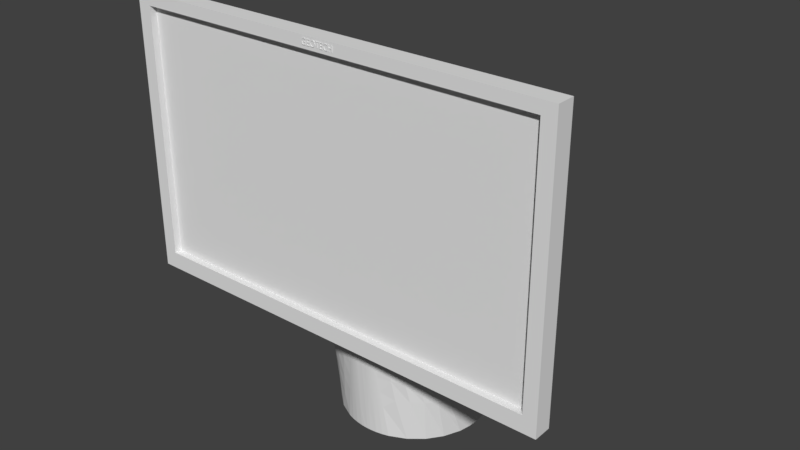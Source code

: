 # Source: Terminal__Blender__-Landon.blend  (saved by Blender 2.79.0; exported with 4.5.12 LTS)
import bpy
from mathutils import Matrix  # noqa: F401  (used for matrix-valued properties, if any)

bpy.ops.wm.read_factory_settings(use_empty=True)
scene = bpy.context.scene
scene.name = 'Scene'

# ---- collections
col_collection_1 = bpy.data.collections.new('Collection 1'); scene.collection.children.link(col_collection_1)

# ---- world
world_world = bpy.data.worlds.new('World'); scene.world = world_world
world_world.color = (0.05088, 0.05088, 0.05088)
world_world.use_sun_shadow = False
world_world.sun_shadow_jitter_overblur = 0.0
world_world.cycles.sampling_method = 'MANUAL'

# ---- meshes
me_terminal__landon_001 = bpy.data.meshes.new('Terminal -Landon.001')
me_terminal__landon_001.from_pydata([(24.16, -0.3482, 2.083), (24.22, -0.3482, 2.083), (24.16, -0.06818, 2.083), (24.22, 0.2614, 2.083), (24.16, -0.007675, 2.083), (24.16, 0.2614, 2.083), (23.84, -0.007675, 2.083), (23.84, -0.06818, 2.083), (23.77, 0.2614, 2.083), (23.77, -0.3482, 2.083), (23.84, 0.2614, 2.083), (23.84, -0.3482, 2.083), (23.84, 0.2614, 2.032), (23.77, 0.2614, 2.032), (23.84, -0.007675, 2.032), (24.16, -0.007675, 2.032), (24.16, 0.2614, 2.032), (24.22, 0.2614, 2.032), (24.22, -0.3482, 2.032), (23.77, -0.3482, 2.032), (23.84, -0.3482, 2.032), (23.84, -0.06818, 2.032), (24.16, -0.06818, 2.032), (24.16, -0.3482, 2.032), (21.1, -0.3067, 2.083), (21.1, -0.03218, 2.083), (21.05, -0.3296, 2.083), (21.03, -0.09369, 2.083), (21.03, -0.2677, 2.083), (20.9, -0.03218, 2.083), (20.9, -0.09369, 2.083), (21.0, -0.3458, 2.083), (21.0, -0.2814, 2.083), (20.97, -0.2905, 2.083), (20.9, -0.3582, 2.083), (20.91, -0.2972, 2.083), (20.87, -0.295, 2.083), (20.85, -0.3546, 2.083), (20.83, -0.2875, 2.083), (20.8, -0.3428, 2.083), (20.8, -0.274, 2.083), (20.77, -0.2545, 2.083), (20.75, -0.3218, 2.083), (20.74, -0.2288, 2.083), (20.71, -0.2922, 2.083), (20.71, -0.1851, 2.083), (20.69, -0.1532, 2.083), (20.67, -0.2526, 2.083), (20.68, -0.1183, 2.083), (20.64, -0.1958, 2.083), (20.68, -0.04618, 2.083), (20.63, 0.07253, 2.083), (20.66, 0.1291, 2.083), (20.69, 0.02617, 2.083), (20.69, 0.1786, 2.083), (20.7, 0.06095, 2.083), (20.71, 0.09276, 2.083), (20.74, 0.2195, 2.083), (20.74, 0.1376, 2.083), (20.77, 0.1641, 2.083), (20.8, 0.2493, 2.083), (20.8, 0.1845, 2.083), (20.84, 0.1991, 2.083), (20.86, 0.2665, 2.083), (20.88, 0.2073, 2.083), (20.92, 0.2719, 2.083), (20.91, 0.2099, 2.083), (21.01, 0.199, 2.083), (21.01, 0.2648, 2.083), (21.05, 0.1843, 2.083), (21.05, 0.2547, 2.083), (21.09, 0.2389, 2.083), (21.09, 0.1629, 2.083), (20.61, 0.01146, 2.083), (20.61, -0.1254, 2.083), (20.61, -0.05168, 2.083), (20.68, -0.04618, 2.032), (20.68, -0.1014, 2.032), (20.69, -0.1504, 2.032), (20.71, -0.1933, 2.032), (20.74, -0.23, 2.032), (20.77, -0.2594, 2.032), (20.81, -0.2804, 2.032), (20.86, -0.293, 2.032), (20.91, -0.2972, 2.032), (20.97, -0.2898, 2.032), (21.01, -0.2806, 2.032), (21.03, -0.2677, 2.032), (21.03, -0.09369, 2.032), (20.9, -0.09369, 2.032), (20.9, -0.03218, 2.032), (21.1, -0.03218, 2.032), (21.1, -0.3067, 2.032), (20.91, 0.2099, 2.032), (20.86, 0.2054, 2.032), (20.82, 0.1921, 2.032), (20.78, 0.1699, 2.032), (20.74, 0.1388, 2.032), (20.72, 0.1007, 2.032), (20.69, 0.05709, 2.032), (20.68, 0.00814, 2.032), (21.09, 0.1629, 2.032), (21.05, 0.1834, 2.032), (21.01, 0.1981, 2.032), (20.96, 0.2069, 2.032), (21.09, 0.2389, 2.032), (20.92, 0.2719, 2.032), (21.01, 0.2636, 2.032), (21.05, 0.2533, 2.032), (20.61, -0.05168, 2.032), (20.61, 0.01572, 2.032), (20.63, 0.0769, 2.032), (20.66, 0.1319, 2.032), (20.7, 0.1806, 2.032), (20.74, 0.2205, 2.032), (20.8, 0.2491, 2.032), (20.86, 0.2662, 2.032), (20.9, -0.3582, 2.032), (20.84, -0.3529, 2.032), (20.78, -0.337, 2.032), (20.73, -0.3106, 2.032), (20.69, -0.2735, 2.032), (20.65, -0.2278, 2.032), (20.63, -0.1756, 2.032), (20.61, -0.1169, 2.032), (21.05, -0.3293, 2.032), (21.0, -0.3454, 2.032), (21.64, -0.05068, 2.032), (21.64, -0.05068, 2.083), (21.65, 0.01913, 2.032), (21.65, 0.04499, 2.083), (21.66, 0.08153, 2.032), (21.67, 0.09108, 2.083), (21.69, 0.1365, 2.032), (21.68, 0.1321, 2.083), (21.72, 0.1866, 2.083), (21.72, 0.1841, 2.032), (21.76, 0.2183, 2.083), (21.77, 0.2225, 2.032), (21.8, 0.2427, 2.083), (21.82, 0.2499, 2.032), (21.84, 0.2596, 2.083), (21.87, 0.2664, 2.032), (21.89, 0.269, 2.083), (21.94, 0.2719, 2.032), (21.94, 0.2719, 2.083), (21.98, 0.2686, 2.083), (22.0, 0.2665, 2.032), (22.03, 0.2581, 2.083), (22.05, 0.2504, 2.032), (22.07, 0.2395, 2.083), (22.1, 0.2236, 2.032), (22.11, 0.2131, 2.083), (22.14, 0.1861, 2.032), (22.15, 0.1775, 2.083), (22.17, 0.1401, 2.032), (22.18, 0.1202, 2.083), (22.2, 0.0879, 2.032), (22.21, 0.0446, 2.083), (22.21, 0.02947, 2.032), (22.22, -0.03518, 2.083), (22.22, -0.03518, 2.032), (21.93, 0.2104, 2.083), (21.89, 0.2071, 2.083), (21.93, 0.2104, 2.032), (21.88, 0.2058, 2.032), (21.85, 0.1967, 2.083), (21.84, 0.1923, 2.032), (21.82, 0.1783, 2.083), (21.8, 0.1697, 2.032), (21.79, 0.1527, 2.083), (21.77, 0.1381, 2.032), (21.76, 0.1163, 2.083), (21.75, 0.09961, 2.032), (21.73, 0.06719, 2.083), (21.73, 0.0564, 2.032), (21.72, 0.01245, 2.083), (21.72, 0.008469, 2.032), (21.71, -0.04418, 2.083), (21.71, -0.04418, 2.032), (22.15, -0.04568, 2.032), (22.15, -0.04568, 2.083), (22.14, 0.01128, 2.032), (22.14, 0.01755, 2.083), (22.13, 0.06165, 2.032), (22.13, 0.07885, 2.083), (22.12, 0.1054, 2.032), (22.1, 0.1281, 2.083), (22.09, 0.1426, 2.032), (22.07, 0.16, 2.083), (22.06, 0.1722, 2.032), (22.04, 0.1829, 2.083), (22.02, 0.1934, 2.032), (22.01, 0.1989, 2.083), (21.98, 0.2061, 2.032), (21.97, 0.2077, 2.083), (21.93, -0.3582, 2.083), (21.88, -0.355, 2.083), (21.93, -0.3582, 2.032), (21.87, -0.3529, 2.032), (21.83, -0.3445, 2.083), (21.81, -0.3367, 2.032), (21.79, -0.3259, 2.083), (21.76, -0.3098, 2.032), (21.75, -0.2995, 2.083), (21.72, -0.2722, 2.032), (21.71, -0.2639, 2.083), (21.69, -0.2261, 2.032), (21.68, -0.2071, 2.083), (21.66, -0.1738, 2.032), (21.65, -0.1311, 2.083), (21.65, -0.1153, 2.032), (22.21, -0.1046, 2.032), (22.21, -0.1188, 2.083), (22.2, -0.1668, 2.032), (22.19, -0.1985, 2.083), (22.17, -0.2219, 2.032), (22.15, -0.2584, 2.083), (22.14, -0.2697, 2.032), (22.11, -0.2964, 2.083), (22.1, -0.3084, 2.032), (22.07, -0.3244, 2.083), (22.05, -0.3361, 2.032), (22.03, -0.344, 2.083), (21.99, -0.3527, 2.032), (21.98, -0.3549, 2.083), (21.93, -0.2977, 2.083), (21.97, -0.2952, 2.083), (21.93, -0.2977, 2.032), (21.98, -0.2935, 2.032), (22.0, -0.2869, 2.083), (22.02, -0.2808, 2.032), (22.04, -0.2719, 2.083), (22.06, -0.2596, 2.032), (22.07, -0.2502, 2.083), (22.09, -0.23, 2.032), (22.1, -0.2191, 2.083), (22.11, -0.193, 2.032), (22.13, -0.169, 2.083), (22.13, -0.15, 2.032), (22.14, -0.1085, 2.083), (22.14, -0.1009, 2.032), (21.72, -0.0968, 2.032), (21.72, -0.1297, 2.083), (21.73, -0.1446, 2.032), (21.74, -0.1704, 2.083), (21.75, -0.1877, 2.032), (21.75, -0.2038, 2.083), (21.77, -0.226, 2.032), (21.79, -0.2424, 2.083), (21.8, -0.2574, 2.032), (21.81, -0.2625, 2.083), (21.84, -0.2798, 2.032), (21.84, -0.2783, 2.083), (21.87, -0.2895, 2.083), (21.88, -0.2932, 2.032), (21.9, -0.2958, 2.083), (21.56, -0.2867, 2.083), (21.31, -0.2867, 2.083), (21.56, -0.3482, 2.083), (21.24, -0.3482, 2.083), (21.31, -0.06868, 2.083), (21.24, 0.2614, 2.083), (21.31, -0.007175, 2.083), (21.31, 0.1999, 2.083), (21.53, -0.06868, 2.083), (21.53, -0.007175, 2.083), (21.55, 0.1999, 2.083), (21.55, 0.2614, 2.083), (21.53, -0.007175, 2.032), (21.31, -0.007175, 2.032), (21.53, -0.06868, 2.032), (21.31, -0.06868, 2.032), (21.31, -0.2867, 2.032), (21.56, -0.2867, 2.032), (21.56, -0.3482, 2.032), (21.31, 0.1999, 2.032), (21.55, 0.1999, 2.032), (21.55, 0.2614, 2.032), (21.24, 0.2614, 2.032), (21.24, -0.3482, 2.032), (22.52, 0.1999, 2.083), (22.52, 0.1999, 2.032), (22.69, 0.1999, 2.083), (22.69, 0.1999, 2.032), (22.52, -0.3482, 2.083), (22.52, -0.3482, 2.032), (22.45, -0.3482, 2.083), (22.45, -0.3482, 2.032), (22.45, 0.1999, 2.083), (22.45, 0.1999, 2.032), (22.69, 0.2614, 2.083), (22.69, 0.2614, 2.032), (22.28, 0.2614, 2.083), (22.28, 0.2614, 2.032), (22.28, 0.1999, 2.083), (22.28, 0.1999, 2.032), (23.11, -0.2867, 2.083), (22.86, -0.2867, 2.083), (23.11, -0.3482, 2.083), (22.79, -0.3482, 2.083), (22.86, -0.06868, 2.083), (22.79, 0.2614, 2.083), (22.86, -0.007175, 2.083), (22.86, 0.1999, 2.083), (23.08, -0.06868, 2.083), (23.08, -0.007175, 2.083), (23.1, 0.1999, 2.083), (23.1, 0.2614, 2.083), (23.08, -0.007175, 2.032), (22.86, -0.007175, 2.032), (23.08, -0.06868, 2.032), (22.86, -0.06868, 2.032), (22.86, -0.2867, 2.032), (23.11, -0.2867, 2.032), (23.11, -0.3482, 2.032), (22.86, 0.1999, 2.032), (23.1, 0.1999, 2.032), (23.1, 0.2614, 2.032), (22.79, 0.2614, 2.032), (22.79, -0.3482, 2.032), (23.64, -0.3222, 2.032), (23.64, -0.3222, 2.083), (23.61, -0.338, 2.032), (23.6, -0.3393, 2.083), (23.57, -0.3492, 2.032), (23.56, -0.3504, 2.083), (23.48, -0.3582, 2.032), (23.48, -0.3582, 2.083), (23.43, -0.3549, 2.083), (23.41, -0.353, 2.032), (23.38, -0.3442, 2.083), (23.36, -0.3371, 2.032), (23.33, -0.3251, 2.083), (23.31, -0.3107, 2.032), (23.29, -0.298, 2.083), (23.27, -0.2737, 2.032), (23.26, -0.2616, 2.083), (23.23, -0.2284, 2.032), (23.22, -0.2057, 2.083), (23.21, -0.1768, 2.032), (23.2, -0.1325, 2.083), (23.19, -0.1191, 2.032), (23.19, -0.05518, 2.083), (23.19, -0.05518, 2.032), (23.2, 0.01233, 2.032), (23.2, 0.02954, 2.083), (23.21, 0.07384, 2.032), (23.23, 0.1089, 2.083), (23.24, 0.1293, 2.032), (23.27, 0.1677, 2.083), (23.28, 0.1789, 2.032), (23.31, 0.2062, 2.083), (23.32, 0.2196, 2.032), (23.35, 0.2355, 2.083), (23.38, 0.2486, 2.032), (23.4, 0.2564, 2.083), (23.43, 0.2661, 2.032), (23.45, 0.2682, 2.083), (23.5, 0.2719, 2.032), (23.5, 0.2719, 2.083), (23.57, 0.2665, 2.083), (23.58, 0.2655, 2.032), (23.64, 0.2464, 2.083), (23.64, 0.2464, 2.032), (23.64, 0.1744, 2.083), (23.64, 0.1744, 2.032), (23.64, -0.2567, 2.083), (23.64, -0.2567, 2.032), (23.48, -0.2977, 2.083), (23.57, -0.2882, 2.083), (23.48, -0.2977, 2.032), (23.57, -0.2875, 2.032), (23.61, -0.2754, 2.083), (23.61, -0.2747, 2.032), (23.26, -0.05118, 2.032), (23.26, -0.05118, 2.083), (23.26, -0.1032, 2.032), (23.27, -0.1172, 2.083), (23.28, -0.1501, 2.032), (23.29, -0.1793, 2.083), (23.29, -0.1921, 2.032), (23.32, -0.2242, 2.083), (23.32, -0.229, 2.032), (23.34, -0.2519, 2.083), (23.35, -0.259, 2.032), (23.38, -0.2726, 2.083), (23.39, -0.2805, 2.032), (23.41, -0.2871, 2.083), (23.44, -0.2934, 2.032), (23.45, -0.2952, 2.083), (23.5, 0.2104, 2.083), (23.46, 0.2078, 2.083), (23.5, 0.2104, 2.032), (23.45, 0.2058, 2.032), (23.42, 0.1993, 2.083), (23.4, 0.192, 2.032), (23.38, 0.1842, 2.083), (23.36, 0.1692, 2.032), (23.35, 0.1627, 2.083), (23.33, 0.1371, 2.032), (23.32, 0.1337, 2.083), (23.3, 0.09786, 2.032), (23.29, 0.08494, 2.083), (23.28, 0.0534, 2.032), (23.28, 0.05269, 2.083), (23.27, 0.01883, 2.083), (23.26, 0.003718, 2.032), (23.57, 0.2014, 2.032), (23.57, 0.2016, 2.083), (26.17, -19.31, -4.953), (26.17, -19.3, -5.06), (27.55, -19.13, -4.953), (27.55, -19.11, -5.06), (28.84, -18.59, -4.953), (28.83, -18.58, -5.06), (29.94, -17.75, -4.953), (29.93, -17.74, -5.06), (30.79, -16.64, -4.953), (30.78, -16.64, -5.06), (31.32, -15.36, -4.953), (31.31, -15.35, -5.06), (31.5, -13.98, -4.953), (31.49, -13.98, -5.06), (31.32, -12.6, -4.953), (31.31, -12.6, -5.06), (30.79, -11.31, -4.953), (30.78, -11.32, -5.06), (29.94, -10.2, -4.953), (29.93, -10.21, -5.06), (28.84, -9.356, -4.953), (28.83, -9.368, -5.06), (27.55, -8.823, -4.953), (27.55, -8.837, -5.06), (26.17, -8.642, -4.953), (26.17, -8.656, -5.06), (27.54, -8.877, -5.159), (26.17, -8.697, -5.159), (27.52, -8.94, -5.245), (26.17, -8.763, -5.245), (27.5, -9.023, -5.31), (26.17, -8.848, -5.31), (27.47, -9.119, -5.352), (26.17, -8.948, -5.352), (27.44, -9.222, -5.366), (26.17, -9.054, -5.366), (26.17, -19.25, -5.159), (27.54, -19.07, -5.159), (28.81, -18.55, -5.159), (29.9, -17.71, -5.159), (30.74, -16.61, -5.159), (31.27, -15.34, -5.159), (31.45, -13.98, -5.159), (31.27, -12.61, -5.159), (30.74, -11.34, -5.159), (29.9, -10.24, -5.159), (28.81, -9.404, -5.159), (26.17, -19.19, -5.245), (27.52, -19.01, -5.245), (28.78, -18.49, -5.245), (29.86, -17.66, -5.245), (30.68, -16.58, -5.245), (31.2, -15.32, -5.245), (31.38, -13.98, -5.245), (31.2, -12.63, -5.245), (30.68, -11.37, -5.245), (29.86, -10.29, -5.245), (28.78, -9.461, -5.245), (26.17, -19.1, -5.31), (27.5, -18.93, -5.31), (28.73, -18.42, -5.31), (29.79, -17.6, -5.31), (30.61, -16.54, -5.31), (31.12, -15.3, -5.31), (31.3, -13.98, -5.31), (31.12, -12.65, -5.31), (30.61, -11.41, -5.31), (29.79, -10.35, -5.31), (28.73, -9.535, -5.31), (26.17, -19.0, -5.352), (27.47, -18.83, -5.352), (28.68, -18.33, -5.352), (29.72, -17.53, -5.352), (30.52, -16.49, -5.352), (31.03, -15.28, -5.352), (31.2, -13.98, -5.352), (31.03, -12.67, -5.352), (30.52, -11.46, -5.352), (29.72, -10.42, -5.352), (28.68, -9.621, -5.352), (26.17, -18.9, -5.366), (27.44, -18.73, -5.366), (28.63, -18.24, -5.366), (29.65, -17.46, -5.366), (30.43, -16.44, -5.366), (30.92, -15.25, -5.366), (31.09, -13.98, -5.366), (30.92, -12.7, -5.366), (30.43, -11.51, -5.366), (29.65, -10.5, -5.366), (28.63, -9.714, -5.366), (19.06, -9.054, -5.366), (19.06, -8.948, -5.352), (19.06, -8.848, -5.31), (19.06, -8.763, -5.245), (19.06, -8.697, -5.159), (19.06, -8.656, -5.06), (19.06, -8.642, -4.953), (19.06, -18.9, -5.366), (19.06, -19.0, -5.352), (17.78, -18.73, -5.366), (17.76, -18.83, -5.352), (16.6, -18.24, -5.366), (16.54, -18.33, -5.352), (15.58, -17.46, -5.366), (15.5, -17.53, -5.352), (14.8, -16.44, -5.366), (14.7, -16.49, -5.352), (14.3, -15.25, -5.366), (14.2, -15.28, -5.352), (14.14, -13.98, -5.366), (14.03, -13.98, -5.352), (14.3, -12.7, -5.366), (14.2, -12.67, -5.352), (14.8, -11.51, -5.366), (14.7, -11.46, -5.352), (15.58, -10.5, -5.366), (15.5, -10.42, -5.352), (16.6, -9.714, -5.366), (16.54, -9.621, -5.352), (17.78, -9.222, -5.366), (17.76, -9.119, -5.352), (17.73, -9.023, -5.31), (17.71, -8.94, -5.245), (17.69, -8.877, -5.159), (17.68, -8.837, -5.06), (17.68, -8.823, -4.953), (19.06, -19.1, -5.31), (17.73, -18.93, -5.31), (16.49, -18.42, -5.31), (15.43, -17.6, -5.31), (14.62, -16.54, -5.31), (14.1, -15.3, -5.31), (13.93, -13.98, -5.31), (14.1, -12.65, -5.31), (14.62, -11.41, -5.31), (15.43, -10.35, -5.31), (16.49, -9.535, -5.31), (19.06, -19.19, -5.245), (17.71, -19.01, -5.245), (16.45, -18.49, -5.245), (15.37, -17.66, -5.245), (14.54, -16.58, -5.245), (14.02, -15.32, -5.245), (13.84, -13.98, -5.245), (14.02, -12.63, -5.245), (14.54, -11.37, -5.245), (15.37, -10.29, -5.245), (16.45, -9.461, -5.245), (19.06, -19.25, -5.159), (17.69, -19.07, -5.159), (16.42, -18.55, -5.159), (15.32, -17.71, -5.159), (14.49, -16.61, -5.159), (13.96, -15.34, -5.159), (13.78, -13.98, -5.159), (13.96, -12.61, -5.159), (14.49, -11.34, -5.159), (15.32, -10.24, -5.159), (16.42, -9.404, -5.159), (19.06, -19.3, -5.06), (17.68, -19.11, -5.06), (16.4, -18.58, -5.06), (15.3, -17.74, -5.06), (14.45, -16.64, -5.06), (13.92, -15.35, -5.06), (13.74, -13.98, -5.06), (13.92, -12.6, -5.06), (14.45, -11.32, -5.06), (15.3, -10.21, -5.06), (16.4, -9.368, -5.06), (19.06, -19.31, -4.953), (17.68, -19.13, -4.953), (16.39, -18.59, -4.953), (15.29, -17.75, -4.953), (14.44, -16.64, -4.953), (13.9, -15.36, -4.953), (13.72, -13.98, -4.953), (13.9, -12.6, -4.953), (14.44, -11.31, -4.953), (15.29, -10.2, -4.953), (16.39, -9.356, -4.953), (19.06, -19.31, 0.0), (26.17, -19.31, 0.0), (27.55, -19.13, 0.0), (28.84, -18.59, 0.0), (29.94, -17.75, 0.0), (30.79, -16.64, 0.0), (31.32, -15.36, 0.0), (31.5, -13.98, 0.0), (31.32, -12.6, 0.0), (30.79, -11.31, 0.0), (29.94, -10.2, 0.0), (28.84, -9.356, 0.0), (27.55, -8.823, 0.0), (26.17, -8.642, 0.0), (31.08, -20.43, 0.0), (31.19, -20.44, 0.0), (31.08, -20.49, -0.473), (31.19, -20.51, -0.4694), (31.08, -20.68, -0.9138), (31.19, -20.69, -0.9068), (31.08, -20.97, -1.292), (31.19, -20.98, -1.282), (31.08, -21.34, -1.583), (31.19, -21.35, -1.571), (31.08, -21.79, -1.765), (31.19, -21.79, -1.752), (31.08, -22.26, -1.828), (31.19, -22.26, -1.814), (31.08, -22.73, -1.765), (31.19, -22.73, -1.752), (31.08, -23.17, -1.583), (31.19, -23.17, -1.571), (31.08, -23.55, -1.292), (31.19, -23.54, -1.282), (31.08, -23.84, -0.9138), (31.19, -23.83, -0.9068), (31.08, -24.02, -0.473), (31.19, -24.01, -0.4694), (31.08, -24.09, 0.0), (31.19, -24.07, 0.0), (31.28, -23.97, -0.4587), (31.28, -24.03, 0.0), (31.37, -23.91, -0.4418), (31.37, -23.97, 0.0), (31.44, -23.82, -0.4196), (31.44, -23.88, 0.0), (31.48, -23.73, -0.3939), (31.48, -23.78, 0.0), (31.49, -23.62, -0.3662), (31.49, -23.67, 0.0), (31.28, -20.49, 0.0), (31.28, -20.55, -0.4587), (31.28, -20.72, -0.8862), (31.28, -21.01, -1.253), (31.28, -21.37, -1.535), (31.28, -21.8, -1.712), (31.28, -22.26, -1.772), (31.28, -22.72, -1.712), (31.28, -23.14, -1.535), (31.28, -23.51, -1.253), (31.28, -23.79, -0.8862), (31.37, -20.55, 0.0), (31.37, -20.61, -0.4418), (31.37, -20.78, -0.8534), (31.37, -21.05, -1.207), (31.37, -21.4, -1.478), (31.37, -21.82, -1.649), (31.37, -22.26, -1.707), (31.37, -22.7, -1.649), (31.37, -23.11, -1.478), (31.37, -23.47, -1.207), (31.37, -23.74, -0.8534), (31.44, -20.64, 0.0), (31.44, -20.69, -0.4196), (31.44, -20.85, -0.8107), (31.44, -21.11, -1.146), (31.44, -21.45, -1.404), (31.44, -21.84, -1.566), (31.44, -22.26, -1.621), (31.44, -22.68, -1.566), (31.44, -23.07, -1.404), (31.44, -23.4, -1.146), (31.44, -23.66, -0.8107), (31.48, -20.74, 0.0), (31.48, -20.79, -0.3939), (31.48, -20.94, -0.7609), (31.48, -21.18, -1.076), (31.48, -21.5, -1.318), (31.48, -21.86, -1.47), (31.48, -22.26, -1.522), (31.48, -22.65, -1.47), (31.48, -23.02, -1.318), (31.48, -23.33, -1.076), (31.48, -23.58, -0.7609), (31.49, -20.84, 0.0), (31.49, -20.89, -0.3662), (31.49, -21.03, -0.7075), (31.49, -21.26, -1.001), (31.49, -21.55, -1.225), (31.49, -21.89, -1.367), (31.49, -22.26, -1.415), (31.49, -22.62, -1.367), (31.49, -22.97, -1.225), (31.49, -23.26, -1.001), (31.49, -23.48, -0.7075), (13.72, -20.84, 0.0), (13.73, -20.74, 0.0), (13.72, -20.89, -0.3662), (13.73, -20.79, -0.3939), (13.72, -21.03, -0.7075), (13.73, -20.94, -0.7609), (13.72, -21.26, -1.001), (13.73, -21.18, -1.076), (13.72, -21.55, -1.225), (13.73, -21.5, -1.318), (13.72, -21.89, -1.367), (13.73, -21.86, -1.47), (13.72, -22.26, -1.415), (13.73, -22.26, -1.522), (13.72, -22.62, -1.367), (13.73, -22.65, -1.47), (13.72, -22.97, -1.225), (13.73, -23.02, -1.318), (13.72, -23.26, -1.001), (13.73, -23.33, -1.076), (13.72, -23.48, -0.7075), (13.73, -23.58, -0.7609), (13.72, -23.62, -0.3662), (13.73, -23.73, -0.3939), (13.72, -23.67, 0.0), (13.73, -23.78, 0.0), (13.78, -23.82, -0.4196), (13.78, -23.88, 0.0), (13.84, -23.91, -0.4418), (13.84, -23.97, 0.0), (13.93, -23.97, -0.4587), (13.93, -24.03, 0.0), (14.03, -24.01, -0.4694), (14.03, -24.07, 0.0), (14.13, -24.02, -0.473), (14.13, -24.09, 0.0), (13.78, -20.64, 0.0), (13.78, -20.69, -0.4196), (13.78, -20.85, -0.8107), (13.78, -21.11, -1.146), (13.78, -21.45, -1.404), (13.78, -21.84, -1.566), (13.78, -22.26, -1.621), (13.78, -22.68, -1.566), (13.78, -23.07, -1.404), (13.78, -23.4, -1.146), (13.78, -23.66, -0.8107), (13.84, -20.55, 0.0), (13.84, -20.61, -0.4418), (13.84, -20.78, -0.8534), (13.84, -21.05, -1.207), (13.84, -21.4, -1.478), (13.84, -21.82, -1.649), (13.84, -22.26, -1.707), (13.84, -22.7, -1.649), (13.84, -23.11, -1.478), (13.84, -23.47, -1.207), (13.84, -23.74, -0.8534), (13.93, -20.49, 0.0), (13.93, -20.55, -0.4587), (13.93, -20.72, -0.8862), (13.93, -21.01, -1.253), (13.93, -21.37, -1.535), (13.93, -21.8, -1.712), (13.93, -22.26, -1.772), (13.93, -22.72, -1.712), (13.93, -23.14, -1.535), (13.93, -23.51, -1.253), (13.93, -23.79, -0.8862), (14.03, -20.44, 0.0), (14.03, -20.51, -0.4694), (14.03, -20.69, -0.9068), (14.03, -20.98, -1.282), (14.03, -21.35, -1.571), (14.03, -21.79, -1.752), (14.03, -22.26, -1.814), (14.03, -22.73, -1.752), (14.03, -23.17, -1.571), (14.03, -23.54, -1.282), (14.03, -23.83, -0.9068), (14.13, -20.43, 0.0), (14.13, -20.49, -0.473), (14.13, -20.68, -0.9138), (14.13, -20.97, -1.292), (14.13, -21.34, -1.583), (14.13, -21.79, -1.765), (14.13, -22.26, -1.828), (14.13, -22.73, -1.765), (14.13, -23.17, -1.583), (14.13, -23.55, -1.292), (14.13, -23.84, -0.9138), (29.71, -21.03, -1.351), (29.71, -21.39, -1.611), (29.71, -21.81, -1.773), (29.71, -22.26, -1.828), (29.71, -22.7, -1.773), (29.71, -23.12, -1.611), (29.71, -23.49, -1.351), (15.47, -23.49, -1.351), (15.47, -23.12, -1.611), (15.47, -22.7, -1.773), (15.47, -22.26, -1.828), (15.47, -21.81, -1.773), (15.47, -21.39, -1.611), (15.47, -21.03, -1.351), (29.72, -20.58, -1.892), (28.53, -20.51, -1.833), (29.71, -20.52, -1.828), (28.53, -20.48, -1.796), (29.71, -20.48, -1.771), (29.71, -20.45, -1.708), (28.53, -20.43, -1.652), (29.71, -20.44, -1.642), (29.71, -20.43, -1.574), (27.35, -20.43, -1.603), (23.79, -20.43, -1.678), (24.98, -20.43, -1.619), (22.62, -20.43, -1.625), (21.42, -20.43, -1.678), (20.25, -20.43, -1.619), (17.89, -20.43, -1.603), (16.68, -20.43, -1.652), (15.52, -20.43, -1.575), (15.52, -20.43, -1.631), (15.51, -20.45, -1.686), (16.68, -20.48, -1.796), (15.51, -20.46, -1.74), (15.5, -20.49, -1.79), (16.68, -20.51, -1.833), (15.5, -20.52, -1.836), (15.5, -20.56, -1.877), (21.42, -20.49, -1.84), (15.49, -20.61, -1.913), (22.61, -20.59, -1.951), (15.49, -20.65, -1.942), (29.72, -20.65, -1.942), (23.79, -20.49, -1.84), (21.42, -20.47, -1.806), (23.79, -20.47, -1.806), (18.88, -23.21, -3.775), (17.98, -23.21, -3.666), (17.09, -23.21, -3.539), (16.91, -25.99, -5.251), (16.08, -25.99, -4.967), (15.93, -28.77, -6.537), (15.28, -26.4, -4.874), (15.18, -29.28, -6.34), (15.77, -31.54, -8.107), (15.07, -32.15, -7.806), (15.61, -34.57, -9.817), (14.97, -35.03, -9.272), (15.44, -37.6, -11.53), (14.87, -37.9, -10.74), (14.76, -40.77, -12.2), (15.38, -43.65, -15.5), (14.66, -43.65, -13.67), (26.34, -23.21, -3.776), (25.42, -23.21, -3.864), (24.49, -23.21, -3.928), (24.6, -25.99, -6.03), (23.61, -25.99, -6.109), (23.67, -28.77, -8.25), (22.62, -28.77, -8.289), (22.62, -31.54, -10.44), (21.51, -31.54, -10.39), (21.46, -34.57, -12.72), (20.31, -34.57, -12.52), (20.2, -37.6, -14.81), (19.05, -37.6, -14.41), (19.75, -43.65, -19.3), (18.0, -43.65, -18.4), (29.83, -23.53, -3.408), (28.99, -23.21, -3.397), (28.13, -23.21, -3.539), (27.24, -23.21, -3.666), (27.44, -25.99, -5.506), (26.52, -25.99, -5.724), (26.71, -28.77, -7.672), (25.73, -28.77, -7.937), (25.88, -31.54, -9.974), (24.82, -31.54, -10.23), (24.94, -34.57, -12.52), (23.8, -34.57, -12.72), (23.86, -37.6, -15.05), (22.63, -37.6, -15.14), (23.62, -43.65, -19.77), (21.66, -43.65, -19.77), (29.15, -25.99, -4.967), (29.95, -26.4, -4.874), (29.31, -28.77, -6.537), (30.06, -29.28, -6.34), (29.47, -31.54, -8.107), (30.17, -32.15, -7.806), (29.65, -34.57, -9.817), (30.29, -35.03, -9.272), (29.82, -37.6, -11.53), (30.4, -37.9, -10.74), (30.51, -40.77, -12.2), (30.63, -43.65, -13.67), (29.9, -43.65, -15.5), (28.77, -43.65, -17.11), (29.11, -37.6, -12.4), (28.9, -34.57, -10.54), (28.7, -31.54, -8.675), (28.51, -28.77, -6.963), (28.32, -25.99, -5.251), (28.26, -37.6, -13.19), (27.28, -43.65, -18.4), (27.29, -37.6, -13.87), (25.54, -43.65, -19.3), (26.21, -37.6, -14.41), (25.06, -37.6, -14.81), (26.05, -34.57, -12.19), (21.4, -37.6, -15.05), (17.98, -37.6, -13.87), (16.51, -43.65, -17.11), (17.01, -37.6, -13.19), (16.15, -37.6, -12.4), (17.21, -34.57, -11.19), (16.35, -34.57, -10.54), (17.41, -31.54, -9.184), (16.55, -31.54, -8.675), (17.6, -28.77, -7.345), (16.73, -28.77, -6.963), (17.79, -25.99, -5.506), (15.39, -23.53, -3.408), (16.23, -23.21, -3.397), (25.58, -25.99, -5.9), (23.55, -23.21, -3.968), (22.61, -23.21, -3.981), (21.67, -23.21, -3.968), (21.62, -25.99, -6.109), (20.63, -25.99, -6.03), (20.52, -28.77, -8.131), (19.51, -28.77, -7.937), (19.36, -31.54, -9.973), (18.36, -31.54, -9.621), (18.17, -34.57, -11.74), (22.61, -25.99, -6.135), (20.73, -23.21, -3.928), (19.8, -23.21, -3.864), (18.7, -25.99, -5.724), (19.65, -25.99, -5.9), (27.64, -28.77, -7.345), (27.83, -31.54, -9.184), (28.04, -34.57, -11.19), (24.71, -28.77, -8.131), (21.56, -28.77, -8.25), (18.53, -28.77, -7.672), (26.89, -31.54, -9.621), (23.73, -31.54, -10.39), (20.42, -31.54, -10.23), (27.09, -34.57, -11.74), (22.63, -34.57, -12.79), (19.21, -34.57, -12.19), (29.97, -26.6, -4.644), (30.0, -27.16, -4.421), (30.1, -29.44, -6.051), (30.15, -29.91, -5.718), (30.23, -32.28, -7.459), (30.29, -32.66, -7.014), (30.36, -35.13, -8.867), (30.44, -35.4, -8.311), (30.49, -37.97, -10.28), (30.58, -38.15, -9.608), (30.87, -43.65, -12.22), (30.58, -38.43, -8.591), (30.85, -43.65, -10.75), (30.36, -38.76, -7.435), (30.58, -43.65, -9.304), (30.0, -28.0, -4.082), (29.71, -23.17, -1.828), (29.82, -26.53, -2.762), (29.77, -25.31, -2.295), (29.71, -24.09, -1.828), (29.93, -28.98, -3.697), (30.14, -30.61, -5.21), (30.04, -31.42, -4.631), (30.29, -33.22, -6.337), (30.15, -33.87, -5.566), (30.43, -35.83, -7.464), (30.25, -36.31, -6.5), (29.71, -20.43, -1.351), (15.54, -20.43, -1.415), (15.53, -20.44, -1.495), (15.47, -20.43, -1.415), (15.47, -20.44, -1.522), (15.52, -20.46, -1.572), (15.47, -20.48, -1.621), (15.51, -20.5, -1.644), (15.47, -20.55, -1.707), (15.51, -20.55, -1.706), (15.5, -20.61, -1.758), (15.47, -20.64, -1.772), (15.5, -20.68, -1.796), (15.47, -20.74, -1.814), (15.5, -20.76, -1.82), (15.47, -20.84, -1.828), (15.5, -20.84, -1.828), (15.47, -20.43, -1.351), (22.1, -22.26, -1.828), (23.11, -22.26, -1.828), (22.1, -22.49, -1.828), (23.11, -22.49, -1.828), (22.1, -22.72, -1.828), (23.11, -22.72, -1.828), (22.1, -22.94, -1.828), (23.11, -22.94, -1.828), (22.1, -23.17, -1.828), (23.11, -23.17, -1.828), (22.1, -23.4, -1.828), (23.11, -23.4, -1.828), (22.1, -23.63, -1.828), (23.11, -23.63, -1.828), (22.1, -24.09, -1.828), (23.11, -24.09, -1.828), (15.5, -22.46, -1.828), (15.47, -24.09, -1.828), (15.5, -24.09, -1.828), (29.71, -24.09, -1.351), (15.47, -24.09, -1.351), (25.29, -43.65, -3.754), (29.8, -43.65, -7.471), (28.62, -43.65, -5.877), (27.08, -43.65, -4.613), (24.58, -43.65, -3.549), (23.86, -43.65, -3.408), (23.12, -43.65, -3.333), (22.71, -43.65, -3.319), (22.31, -43.65, -3.325), (21.9, -43.65, -3.352), (21.17, -43.65, -3.451), (20.45, -43.65, -3.615), (19.75, -43.65, -3.842), (14.42, -43.65, -12.31), (14.41, -43.65, -10.92), (14.64, -43.65, -9.557), (15.35, -43.65, -7.701), (16.49, -43.65, -6.07), (17.98, -43.65, -4.758), (23.15, -24.38, -1.856), (23.18, -24.66, -1.885), (23.21, -24.95, -1.913), (23.24, -25.24, -1.942), (23.26, -25.39, -1.956), (23.27, -25.53, -1.97), (23.29, -25.68, -1.984), (23.31, -25.82, -1.999), (23.34, -26.11, -2.027), (23.35, -26.26, -2.041), (27.47, -26.54, -2.428), (26.14, -26.54, -2.276), (27.6, -27.75, -2.726), (26.28, -27.75, -2.498), (27.72, -28.98, -3.025), (26.42, -28.98, -2.722), (27.98, -31.42, -3.624), (26.7, -31.42, -3.169), (28.23, -33.87, -4.223), (26.99, -33.87, -3.616), (28.48, -36.31, -4.822), (27.27, -36.31, -4.063), (28.74, -38.76, -5.421), (27.56, -38.76, -4.51), (26.21, -38.76, -3.784), (24.87, -39.92, -3.386), (24.66, -38.05, -3.202), (25.92, -36.31, -3.458), (24.46, -36.18, -3.019), (25.64, -33.87, -3.132), (24.25, -34.32, -2.835), (24.04, -32.45, -2.651), (25.35, -31.42, -2.806), (23.84, -30.58, -2.467), (25.06, -28.98, -2.48), (23.63, -28.72, -2.284), (24.91, -27.75, -2.317), (23.56, -28.14, -2.227), (23.5, -27.56, -2.17), (24.77, -26.54, -2.155), (23.47, -27.27, -2.141), (23.44, -26.98, -2.113), (23.42, -26.84, -2.098), (23.4, -26.69, -2.084), (23.39, -26.55, -2.07), (23.37, -26.4, -2.056), (29.72, -38.76, -6.48), (29.53, -36.31, -5.705), (29.34, -33.87, -4.929), (29.15, -31.42, -4.154), (28.96, -28.98, -3.379), (28.87, -27.75, -2.991), (28.78, -26.53, -2.604), (23.13, -24.01, -1.842), (23.13, -23.79, -1.841), (23.12, -23.56, -1.841), (23.12, -23.34, -1.841), (23.12, -23.11, -1.84), (23.12, -22.88, -1.84), (23.12, -22.65, -1.84), (23.11, -22.59, -1.851), (23.11, -22.93, -1.875), (23.12, -22.98, -1.863), (23.12, -22.82, -1.852), (23.12, -23.04, -1.852), (23.13, -23.27, -1.853), (23.13, -23.5, -1.853), (23.14, -23.72, -1.854), (23.14, -23.94, -1.855), (23.14, -24.17, -1.856), (23.11, -23.09, -1.886), (23.13, -23.31, -1.887), (23.12, -23.15, -1.875), (23.13, -23.37, -1.876), (23.13, -23.21, -1.864), (23.14, -23.59, -1.878), (23.13, -23.43, -1.865), (23.15, -23.82, -1.879), (23.14, -23.66, -1.866), (23.16, -24.04, -1.881), (23.15, -23.88, -1.868), (23.17, -24.26, -1.883), (23.15, -24.1, -1.869), (23.17, -24.48, -1.885), (23.16, -24.32, -1.871), (23.13, -23.48, -1.899), (23.11, -23.26, -1.898), (23.13, -23.65, -1.911), (23.11, -23.6, -1.922), (23.13, -23.81, -1.923), (23.13, -23.98, -1.935), (23.15, -24.19, -1.937), (23.16, -24.35, -1.949), (23.18, -24.56, -1.952), (23.19, -24.73, -1.965), (23.21, -24.94, -1.969), (23.22, -25.1, -1.982), (23.24, -25.3, -1.987), (23.25, -25.46, -2.0), (23.28, -25.66, -2.007), (23.29, -25.82, -2.021), (23.32, -26.02, -2.029), (23.34, -26.18, -2.044), (23.35, -26.33, -2.058), (23.38, -26.64, -2.087), (23.41, -26.95, -2.116), (23.47, -27.57, -2.173), (23.59, -28.81, -2.288), (23.83, -31.28, -2.519), (24.07, -33.75, -2.749), (24.55, -38.7, -3.209), (24.35, -38.64, -3.153), (24.15, -38.59, -3.104), (23.8, -33.53, -2.678), (23.67, -33.41, -2.65), (23.53, -30.85, -2.444), (23.43, -30.71, -2.426), (23.32, -28.12, -2.227), (23.25, -27.95, -2.217), (23.22, -26.64, -2.119), (23.17, -26.46, -2.114), (23.16, -25.79, -2.066), (23.12, -25.6, -2.063), (23.15, -25.46, -2.042), (23.12, -24.93, -2.016), (23.15, -25.13, -2.018), (23.15, -24.97, -2.007), (23.18, -25.33, -2.022), (23.18, -25.17, -2.01), (23.22, -25.53, -2.027), (23.21, -25.37, -2.015), (23.25, -25.74, -2.033), (23.24, -25.58, -2.02), (23.29, -25.93, -2.04), (23.28, -25.78, -2.027), (23.32, -26.13, -2.049), (23.31, -25.98, -2.035), (23.11, -23.93, -1.945), (23.14, -24.14, -1.947), (23.16, -24.52, -1.961), (23.19, -24.89, -1.977), (23.23, -25.26, -1.995), (23.26, -25.62, -2.014), (23.14, -24.31, -1.959), (23.11, -24.26, -1.969), (23.14, -24.47, -1.971), (23.14, -24.64, -1.983), (23.17, -24.84, -1.986), (23.18, -25.01, -1.998), (23.21, -25.21, -2.002), (23.11, -24.6, -1.992), (23.15, -24.8, -1.995), (23.12, -26.27, -2.11), (23.19, -27.78, -2.209), (23.32, -30.57, -2.411), (23.53, -33.3, -2.625), (23.95, -38.53, -3.061), (23.12, -27.61, -2.204), (23.22, -30.42, -2.4), (23.4, -33.18, -2.606), (23.74, -38.47, -3.024), (23.12, -30.28, -2.392), (23.26, -33.07, -2.591), (23.54, -38.42, -2.995), (23.12, -32.95, -2.58), (23.12, -35.63, -2.768), (23.33, -38.36, -2.972), (23.12, -38.3, -2.956), (23.12, -40.97, -3.145), (23.31, -25.87, -2.015), (23.27, -25.51, -1.993), (23.23, -25.14, -1.974), (23.2, -24.78, -1.956), (23.17, -24.4, -1.94), (23.15, -24.03, -1.925), (23.29, -25.71, -2.0), (23.28, -25.56, -1.986), (23.26, -25.4, -1.972), (23.25, -25.25, -1.957), (23.23, -25.1, -1.943), (23.22, -24.94, -1.928), (23.2, -24.79, -1.914), (23.19, -24.63, -1.9), (23.18, -24.41, -1.897), (23.14, -23.54, -1.888), (23.14, -23.7, -1.901), (23.14, -23.86, -1.913), (23.15, -23.76, -1.89), (23.15, -23.92, -1.902), (23.16, -24.08, -1.915), (23.17, -24.24, -1.927), (23.16, -23.98, -1.892), (23.17, -24.14, -1.905), (23.17, -24.3, -1.918), (23.18, -24.46, -1.93), (23.19, -24.62, -1.943), (23.17, -24.19, -1.894), (23.18, -24.35, -1.907), (23.19, -24.51, -1.921), (23.2, -24.67, -1.934), (23.21, -24.83, -1.947), (23.22, -24.99, -1.961), (23.19, -24.57, -1.911), (23.2, -24.73, -1.924), (23.22, -24.88, -1.938), (23.23, -25.04, -1.952), (23.24, -25.2, -1.966), (23.26, -25.35, -1.98), (23.17, -24.68, -1.974), (23.2, -25.05, -1.99), (23.24, -25.42, -2.008), (23.19, -25.66, -2.046), (23.2, -25.99, -2.071), (23.23, -25.86, -2.052), (23.24, -26.18, -2.077), (23.27, -26.83, -2.127), (23.27, -26.05, -2.059), (23.29, -26.38, -2.085), (23.32, -27.02, -2.136), (23.39, -28.29, -2.239), (23.31, -26.25, -2.067), (23.33, -26.57, -2.094), (23.37, -27.2, -2.147), (23.46, -28.47, -2.253), (23.63, -31.0, -2.466), (23.35, -26.45, -2.076), (23.37, -26.76, -2.104), (23.42, -27.38, -2.159), (23.53, -28.64, -2.27), (23.73, -31.14, -2.49), (23.94, -33.64, -2.711), (22.09, -22.93, -1.875), (22.09, -23.09, -1.887), (22.09, -23.26, -1.899), (22.09, -23.43, -1.911), (22.09, -23.6, -1.923), (22.08, -23.93, -1.947), (22.08, -24.26, -1.971), (22.08, -24.6, -1.994), (22.07, -24.93, -2.018), (22.07, -25.6, -2.066), (22.06, -26.27, -2.114), (22.05, -27.61, -2.209), (22.56, -32.95, -2.574), (22.02, -30.28, -2.399), (22.0, -32.95, -2.59), (21.97, -35.63, -2.781), (21.95, -38.3, -2.971), (21.92, -40.97, -3.162), (22.09, -22.65, -1.84), (22.09, -22.82, -1.852), (22.09, -22.98, -1.864), (22.08, -23.15, -1.876), (22.08, -23.2, -1.865), (22.07, -23.37, -1.877), (22.07, -23.43, -1.866), (22.07, -23.59, -1.879), (22.07, -23.65, -1.867), (22.06, -23.81, -1.881), (22.06, -23.87, -1.869), (22.05, -24.03, -1.883), (22.06, -24.1, -1.871), (22.04, -24.25, -1.885), (22.05, -24.32, -1.873), (22.03, -24.47, -1.888), (22.03, -24.63, -1.884), (22.0, -24.91, -1.912), (22.09, -22.88, -1.84), (22.09, -23.1, -1.84), (22.09, -23.33, -1.841), (22.09, -23.56, -1.841), (22.08, -23.78, -1.842), (22.08, -24.01, -1.843), (22.07, -24.36, -1.856), (22.07, -24.17, -1.858), (22.07, -23.94, -1.856), (22.07, -23.71, -1.855), (22.08, -23.49, -1.854), (22.08, -23.26, -1.853), (22.09, -23.04, -1.853), (21.97, -25.18, -1.94), (22.0, -24.78, -1.918), (22.02, -24.63, -1.903), (22.03, -24.41, -1.899), (22.04, -24.19, -1.897), (22.05, -23.97, -1.894), (22.06, -23.75, -1.892), (22.07, -23.53, -1.89), (22.08, -23.31, -1.888), (21.93, -25.45, -1.968), (21.97, -25.09, -1.948), (21.98, -24.94, -1.933), (22.0, -24.72, -1.928), (22.01, -24.57, -1.914), (22.01, -24.5, -1.924), (22.03, -24.35, -1.91), (22.03, -24.29, -1.92), (22.04, -24.13, -1.907), (22.04, -24.07, -1.917), (22.05, -23.91, -1.905), (22.06, -23.86, -1.915), (22.06, -23.69, -1.902), (22.07, -23.64, -1.913), (22.08, -23.48, -1.901), (21.95, -25.25, -1.963), (21.92, -25.59, -1.982), (21.93, -25.4, -1.978), (21.9, -25.73, -1.996), (21.92, -25.56, -1.993), (21.88, -25.86, -2.011), (21.9, -25.71, -2.008), (21.87, -26.0, -2.025), (21.89, -25.87, -2.023), (21.84, -26.27, -2.053), (21.87, -26.02, -2.038), (21.85, -26.18, -2.053), (21.88, -25.97, -2.043), (21.87, -26.13, -2.057), (21.9, -25.93, -2.048), (21.86, -26.28, -2.072), (21.89, -26.09, -2.062), (21.88, -26.25, -2.075), (21.92, -26.05, -2.066), (21.9, -26.37, -2.093), (21.94, -26.18, -2.084), (21.91, -26.82, -2.135), (21.96, -26.64, -2.126), (21.91, -27.95, -2.226), (21.98, -27.78, -2.216), (21.92, -30.42, -2.41), (21.86, -33.07, -2.605), (21.74, -38.36, -2.993), (21.54, -38.41, -3.022), (21.34, -38.47, -3.058), (21.13, -38.53, -3.1), (21.46, -33.41, -2.676), (21.32, -33.52, -2.709), (21.51, -30.99, -2.489), (21.41, -31.13, -2.517), (21.64, -28.63, -2.287), (21.58, -28.8, -2.308), (21.71, -27.57, -2.188), (21.57, -28.46, -2.278), (21.64, -27.91, -2.222), (21.67, -27.64, -2.193), (21.7, -27.37, -2.165), (21.77, -26.95, -2.128), (21.74, -27.09, -2.137), (21.75, -26.96, -2.123), (21.8, -26.64, -2.098), (21.77, -26.82, -2.109), (21.82, -26.48, -2.083), (21.79, -26.68, -2.095), (21.8, -26.55, -2.081), (21.84, -26.33, -2.068), (21.82, -26.41, -2.067), (21.35, -30.36, -2.473), (21.32, -31.28, -2.548), (21.19, -33.64, -2.746), (20.93, -38.59, -3.149), (21.12, -32.26, -2.669), (21.05, -33.75, -2.788), (20.73, -38.64, -3.206), (20.89, -34.15, -2.864), (20.66, -36.05, -3.06), (20.53, -38.7, -3.269), (20.43, -37.95, -3.255), (20.21, -39.85, -3.451), (22.01, -26.45, -2.119), (21.98, -25.98, -2.076), (21.95, -25.85, -2.058), (21.93, -25.89, -2.053), (21.94, -25.73, -2.04), (21.92, -25.77, -2.034), (21.9, -25.82, -2.029), (22.02, -25.79, -2.07), (21.99, -25.66, -2.052), (21.96, -25.69, -2.045), (21.97, -25.53, -2.033), (21.95, -25.57, -2.026), (21.93, -25.61, -2.02), (21.91, -25.66, -2.014), (22.03, -25.46, -2.046), (22.0, -25.49, -2.039), (22.0, -25.33, -2.027), (21.98, -25.37, -2.02), (21.96, -25.41, -2.013), (21.94, -25.45, -2.007), (21.93, -25.5, -2.0), (22.03, -25.3, -2.034), (22.04, -25.13, -2.022), (22.01, -25.17, -2.014), (21.99, -25.21, -2.007), (21.97, -25.25, -2.0), (21.95, -25.3, -1.993), (21.94, -25.35, -1.986), (22.04, -24.97, -2.01), (22.05, -24.63, -1.986), (22.05, -24.8, -1.998), (22.02, -25.0, -2.002), (22.06, -24.3, -1.961), (22.05, -24.47, -1.973), (22.03, -24.68, -1.977), (22.02, -24.84, -1.989), (22.0, -24.88, -1.981), (21.99, -25.04, -1.994), (21.98, -25.09, -1.987), (22.06, -23.97, -1.937), (22.06, -24.14, -1.949), (22.04, -24.35, -1.952), (22.03, -24.51, -1.965), (22.02, -24.56, -1.956), (22.01, -24.72, -1.969), (22.0, -24.77, -1.96), (21.99, -24.93, -1.973), (21.98, -24.98, -1.965), (21.96, -25.14, -1.979), (21.96, -25.19, -1.971), (22.07, -23.81, -1.925), (22.05, -24.02, -1.927), (22.05, -24.18, -1.94), (22.03, -24.23, -1.93), (22.03, -24.4, -1.943), (22.02, -24.45, -1.934), (22.01, -24.61, -1.947), (22.0, -24.66, -1.938), (21.99, -24.82, -1.952), (21.98, -24.88, -1.943), (21.97, -25.03, -1.957), (21.84, -26.44, -2.086), (21.85, -26.56, -2.103), (21.86, -27.01, -2.146), (21.84, -28.12, -2.238), (21.82, -30.56, -2.425), (21.81, -26.76, -2.115), (21.81, -27.19, -2.158), (21.78, -28.29, -2.252), (21.72, -30.71, -2.443), (21.72, -33.18, -2.624), (21.76, -27.38, -2.172), (21.71, -28.46, -2.268), (21.62, -30.85, -2.464), (21.59, -33.29, -2.648), (15.44, -25.31, -2.311), (19.3, -26.54, -2.274), (20.66, -26.54, -2.153), (20.51, -27.75, -2.314), (20.36, -28.98, -2.476), (20.05, -31.42, -2.8), (19.74, -33.87, -3.125), (19.44, -36.31, -3.449), (19.13, -38.76, -3.773), (18.83, -41.2, -4.097), (17.48, -41.2, -4.94), (16.33, -41.2, -5.999), (15.41, -41.2, -7.233), (15.61, -38.76, -6.461), (15.2, -38.76, -7.032), (15.37, -36.31, -6.165), (14.96, -36.31, -6.659), (15.07, -33.87, -5.693), (15.53, -33.87, -5.297), (15.18, -31.42, -4.726), (15.69, -31.42, -4.43), (15.28, -28.98, -3.76), (15.86, -28.98, -3.563), (15.94, -27.75, -3.129), (16.45, -28.98, -3.372), (16.55, -27.75, -2.986), (17.69, -28.98, -3.02), (17.83, -27.75, -2.722), (19.0, -28.98, -2.717), (19.15, -27.75, -2.495), (15.39, -26.53, -2.794), (16.02, -26.53, -2.696), (16.66, -26.53, -2.601), (17.96, -26.54, -2.425), (14.85, -38.76, -7.625), (15.04, -41.2, -7.9), (16.24, -31.42, -4.144), (16.03, -33.87, -4.916), (15.82, -36.31, -5.689), (17.42, -31.42, -3.616), (17.15, -33.87, -4.212), (16.87, -36.31, -4.807), (16.6, -38.76, -5.403), (18.69, -31.42, -3.162), (18.39, -33.87, -3.606), (18.09, -36.31, -4.051), (17.78, -38.76, -4.496), (15.28, -26.28, -3.831), (15.3, -27.53, -3.482), (15.18, -29.91, -4.467), (15.07, -32.28, -5.452), (14.79, -37.97, -7.809), (14.71, -37.53, -9.071), (15.15, -28.84, -5.024), (15.02, -31.4, -6.218), (19.06, -8.642, 0.0), (17.68, -8.823, 0.0), (16.39, -9.356, 0.0), (15.29, -10.2, 0.0), (14.44, -11.31, 0.0), (13.9, -12.6, 0.0), (13.72, -13.98, 0.0), (13.9, -15.36, 0.0), (14.44, -16.64, 0.0), (15.29, -17.75, 0.0), (16.39, -18.59, 0.0), (17.68, -19.13, 0.0), (0.0, -0.7225, 2.032), (-5.841e-15, -28.07, 2.032), (0.0, -0.7225, 1.27), (-5.773e-15, -28.07, 1.27), (45.23, -28.07, 2.032), (45.23, -28.07, 1.27), (45.23, -0.7225, 2.032), (45.23, -0.7225, 1.27), (46.74, -29.93, 0.0), (46.74, 0.5475, 0.0), (46.74, -29.93, 2.032), (46.74, 0.5475, 2.032), (-1.517, -29.93, 0.0), (-1.517, -29.93, 2.032), (-1.517, 0.5475, 0.0), (-1.517, 0.5475, 2.032)], [], [(0, 1, 2), (2, 1, 3), (2, 3, 4), (4, 3, 5), (4, 6, 2), (2, 6, 7), (7, 6, 8), (7, 8, 9), (6, 10, 8), (9, 11, 7), (10, 12, 8), (8, 12, 13), (6, 14, 10), (10, 14, 12), (4, 15, 6), (6, 15, 14), (5, 16, 4), (4, 16, 15), (3, 17, 5), (5, 17, 16), (1, 18, 3), (3, 18, 17), (8, 13, 9), (9, 13, 19), (9, 19, 11), (11, 19, 20), (11, 20, 7), (7, 20, 21), (7, 21, 2), (2, 21, 22), (2, 22, 0), (0, 22, 23), (0, 23, 1), (1, 23, 18), (24, 25, 26), (26, 25, 27), (26, 27, 28), (25, 29, 27), (27, 29, 30), (26, 28, 31), (31, 28, 32), (31, 32, 33), (31, 33, 34), (34, 33, 35), (34, 35, 36), (34, 36, 37), (37, 36, 38), (37, 38, 39), (39, 38, 40), (39, 40, 41), (39, 41, 42), (42, 41, 43), (42, 43, 44), (44, 43, 45), (44, 45, 46), (44, 46, 47), (47, 46, 48), (47, 48, 49), (49, 48, 50), (49, 50, 51), (51, 50, 52), (52, 50, 53), (52, 53, 54), (54, 53, 55), (54, 55, 56), (54, 56, 57), (57, 56, 58), (57, 58, 59), (57, 59, 60), (60, 59, 61), (60, 61, 62), (60, 62, 63), (63, 62, 64), (63, 64, 65), (65, 64, 66), (65, 66, 67), (65, 67, 68), (68, 67, 69), (68, 69, 70), (70, 69, 71), (71, 69, 72), (51, 73, 49), (49, 73, 74), (74, 73, 75), (76, 50, 77), (77, 50, 48), (77, 48, 78), (78, 48, 46), (78, 46, 45), (78, 45, 79), (79, 45, 43), (79, 43, 80), (80, 43, 41), (80, 41, 81), (81, 41, 40), (81, 40, 82), (82, 40, 38), (82, 38, 83), (83, 38, 36), (83, 36, 84), (84, 36, 35), (35, 33, 84), (84, 33, 85), (85, 33, 32), (85, 32, 86), (86, 32, 28), (86, 28, 87), (27, 88, 28), (28, 88, 87), (30, 89, 27), (27, 89, 88), (29, 90, 30), (30, 90, 89), (25, 91, 29), (29, 91, 90), (24, 92, 25), (25, 92, 91), (66, 64, 93), (93, 64, 94), (94, 64, 62), (94, 62, 95), (95, 62, 61), (95, 61, 96), (96, 61, 59), (96, 59, 97), (97, 59, 58), (97, 58, 98), (98, 58, 56), (98, 56, 99), (99, 56, 55), (99, 55, 53), (99, 53, 100), (100, 53, 50), (100, 50, 76), (101, 72, 102), (102, 72, 69), (102, 69, 103), (103, 69, 67), (103, 67, 104), (104, 67, 66), (104, 66, 93), (72, 101, 71), (71, 101, 105), (65, 68, 106), (106, 68, 107), (107, 68, 70), (107, 70, 108), (108, 70, 71), (108, 71, 105), (75, 73, 109), (109, 73, 110), (110, 73, 51), (110, 51, 111), (111, 51, 52), (111, 52, 112), (112, 52, 54), (112, 54, 113), (113, 54, 57), (113, 57, 114), (114, 57, 60), (114, 60, 115), (115, 60, 116), (116, 60, 63), (116, 63, 106), (106, 63, 65), (34, 37, 117), (117, 37, 118), (118, 37, 39), (118, 39, 119), (119, 39, 42), (119, 42, 120), (120, 42, 44), (120, 44, 121), (121, 44, 47), (121, 47, 122), (122, 47, 49), (122, 49, 123), (123, 49, 74), (123, 74, 124), (124, 74, 75), (124, 75, 109), (92, 24, 125), (125, 24, 26), (125, 26, 126), (126, 26, 31), (126, 31, 117), (117, 31, 34), (127, 128, 129), (129, 128, 130), (129, 130, 131), (131, 130, 132), (131, 132, 133), (133, 132, 134), (133, 134, 135), (133, 135, 136), (136, 135, 137), (136, 137, 138), (138, 137, 139), (138, 139, 140), (140, 139, 141), (140, 141, 142), (142, 141, 143), (142, 143, 144), (144, 143, 145), (145, 146, 144), (144, 146, 147), (147, 146, 148), (147, 148, 149), (149, 148, 150), (149, 150, 151), (151, 150, 152), (151, 152, 153), (153, 152, 154), (153, 154, 155), (155, 154, 156), (155, 156, 157), (157, 156, 158), (157, 158, 159), (159, 158, 160), (159, 160, 161), (162, 163, 164), (164, 163, 165), (165, 163, 166), (165, 166, 167), (167, 166, 168), (167, 168, 169), (169, 168, 170), (169, 170, 171), (171, 170, 172), (171, 172, 173), (173, 172, 174), (173, 174, 175), (175, 174, 176), (175, 176, 177), (177, 176, 178), (177, 178, 179), (180, 181, 182), (182, 181, 183), (182, 183, 184), (184, 183, 185), (184, 185, 186), (186, 185, 187), (186, 187, 188), (188, 187, 189), (188, 189, 190), (190, 189, 191), (190, 191, 192), (192, 191, 193), (192, 193, 194), (194, 193, 195), (194, 195, 164), (164, 195, 162), (196, 197, 198), (198, 197, 199), (199, 197, 200), (199, 200, 201), (201, 200, 202), (201, 202, 203), (203, 202, 204), (203, 204, 205), (205, 204, 206), (205, 206, 207), (207, 206, 208), (207, 208, 209), (209, 208, 210), (209, 210, 211), (211, 210, 128), (211, 128, 127), (161, 160, 212), (212, 160, 213), (212, 213, 214), (214, 213, 215), (214, 215, 216), (216, 215, 217), (216, 217, 218), (218, 217, 219), (218, 219, 220), (220, 219, 221), (220, 221, 222), (222, 221, 223), (222, 223, 224), (224, 223, 225), (224, 225, 198), (198, 225, 196), (226, 227, 228), (228, 227, 229), (229, 227, 230), (229, 230, 231), (231, 230, 232), (231, 232, 233), (233, 232, 234), (233, 234, 235), (235, 234, 236), (235, 236, 237), (237, 236, 238), (237, 238, 239), (239, 238, 240), (239, 240, 241), (241, 240, 181), (241, 181, 180), (179, 178, 242), (242, 178, 243), (242, 243, 244), (244, 243, 245), (244, 245, 246), (246, 245, 247), (246, 247, 248), (248, 247, 249), (248, 249, 250), (250, 249, 251), (250, 251, 252), (252, 251, 253), (252, 253, 254), (252, 254, 255), (255, 254, 256), (255, 256, 228), (228, 256, 226), (240, 217, 181), (181, 217, 215), (181, 215, 156), (156, 215, 158), (158, 215, 213), (158, 213, 160), (240, 238, 217), (217, 238, 219), (219, 238, 236), (219, 236, 221), (221, 236, 234), (221, 234, 232), (221, 232, 223), (223, 232, 230), (223, 230, 225), (225, 230, 227), (225, 227, 196), (196, 227, 226), (196, 226, 256), (196, 256, 197), (197, 256, 254), (197, 254, 200), (200, 254, 253), (200, 253, 251), (200, 251, 202), (202, 251, 249), (202, 249, 204), (204, 249, 247), (204, 247, 245), (204, 245, 206), (206, 245, 243), (206, 243, 178), (176, 134, 178), (178, 134, 208), (178, 208, 206), (134, 176, 135), (135, 176, 174), (135, 174, 172), (135, 172, 137), (137, 172, 170), (137, 170, 139), (139, 170, 168), (139, 168, 141), (141, 168, 166), (141, 166, 143), (143, 166, 163), (143, 163, 162), (143, 162, 145), (145, 162, 195), (145, 195, 146), (146, 195, 193), (146, 193, 148), (148, 193, 191), (148, 191, 150), (150, 191, 189), (150, 189, 187), (150, 187, 152), (152, 187, 185), (152, 185, 154), (154, 185, 183), (154, 183, 156), (156, 183, 181), (128, 210, 130), (130, 210, 208), (130, 208, 132), (132, 208, 134), (257, 258, 259), (259, 258, 260), (260, 258, 261), (260, 261, 262), (262, 261, 263), (262, 263, 264), (261, 265, 263), (263, 265, 266), (267, 268, 264), (264, 268, 262), (266, 269, 263), (263, 269, 270), (265, 271, 266), (266, 271, 269), (261, 272, 265), (265, 272, 271), (258, 273, 261), (261, 273, 272), (257, 274, 258), (258, 274, 273), (259, 275, 257), (257, 275, 274), (263, 270, 264), (264, 270, 276), (264, 276, 267), (267, 276, 277), (267, 277, 268), (268, 277, 278), (268, 278, 262), (262, 278, 279), (262, 279, 260), (260, 279, 280), (260, 280, 259), (259, 280, 275), (281, 282, 283), (283, 282, 284), (285, 286, 281), (281, 286, 282), (287, 288, 285), (285, 288, 286), (289, 290, 287), (287, 290, 288), (283, 284, 291), (291, 284, 292), (291, 292, 293), (293, 292, 294), (293, 294, 295), (295, 294, 296), (295, 296, 289), (289, 296, 290), (283, 291, 281), (281, 291, 293), (281, 293, 289), (289, 293, 295), (287, 285, 289), (289, 285, 281), (297, 298, 299), (299, 298, 300), (300, 298, 301), (300, 301, 302), (302, 301, 303), (302, 303, 304), (301, 305, 303), (303, 305, 306), (307, 308, 304), (304, 308, 302), (306, 309, 303), (303, 309, 310), (305, 311, 306), (306, 311, 309), (301, 312, 305), (305, 312, 311), (298, 313, 301), (301, 313, 312), (297, 314, 298), (298, 314, 313), (299, 315, 297), (297, 315, 314), (303, 310, 304), (304, 310, 316), (304, 316, 307), (307, 316, 317), (307, 317, 308), (308, 317, 318), (308, 318, 302), (302, 318, 319), (302, 319, 300), (300, 319, 320), (300, 320, 299), (299, 320, 315), (321, 322, 323), (323, 322, 324), (323, 324, 325), (325, 324, 326), (325, 326, 327), (327, 326, 328), (328, 329, 327), (327, 329, 330), (330, 329, 331), (330, 331, 332), (332, 331, 333), (332, 333, 334), (334, 333, 335), (334, 335, 336), (336, 335, 337), (336, 337, 338), (338, 337, 339), (338, 339, 340), (340, 339, 341), (340, 341, 342), (342, 341, 343), (342, 343, 344), (344, 343, 345), (345, 343, 346), (345, 346, 347), (347, 346, 348), (347, 348, 349), (349, 348, 350), (349, 350, 351), (351, 350, 352), (351, 352, 353), (353, 352, 354), (353, 354, 355), (355, 354, 356), (355, 356, 357), (357, 356, 358), (357, 358, 359), (359, 358, 360), (360, 361, 359), (359, 361, 362), (362, 361, 363), (362, 363, 364), (365, 366, 363), (363, 366, 364), (322, 321, 367), (367, 321, 368), (369, 370, 371), (371, 370, 372), (372, 370, 373), (372, 373, 374), (374, 373, 367), (374, 367, 368), (375, 376, 377), (377, 376, 378), (377, 378, 379), (379, 378, 380), (379, 380, 381), (381, 380, 382), (381, 382, 383), (383, 382, 384), (383, 384, 385), (385, 384, 386), (385, 386, 387), (387, 386, 388), (387, 388, 389), (389, 388, 390), (389, 390, 371), (371, 390, 369), (391, 392, 393), (393, 392, 394), (394, 392, 395), (394, 395, 396), (396, 395, 397), (396, 397, 398), (398, 397, 399), (398, 399, 400), (400, 399, 401), (400, 401, 402), (402, 401, 403), (402, 403, 404), (404, 403, 405), (404, 405, 406), (404, 406, 407), (407, 406, 376), (407, 376, 375), (366, 365, 408), (408, 365, 409), (408, 409, 393), (393, 409, 391), (367, 373, 322), (322, 373, 324), (324, 373, 370), (324, 370, 326), (326, 370, 369), (326, 369, 328), (328, 369, 390), (328, 390, 329), (329, 390, 388), (329, 388, 331), (331, 388, 386), (331, 386, 384), (331, 384, 333), (333, 384, 382), (333, 382, 335), (335, 382, 380), (335, 380, 337), (337, 380, 378), (337, 378, 376), (406, 350, 376), (376, 350, 348), (376, 348, 339), (339, 348, 346), (339, 346, 341), (341, 346, 343), (406, 405, 350), (350, 405, 403), (350, 403, 352), (352, 403, 401), (352, 401, 354), (354, 401, 399), (354, 399, 397), (354, 397, 356), (356, 397, 395), (356, 395, 358), (358, 395, 392), (358, 392, 360), (360, 392, 391), (360, 391, 409), (365, 363, 409), (409, 363, 361), (409, 361, 360), (339, 337, 376), (165, 248, 164), (164, 248, 235), (164, 235, 237), (165, 167, 248), (248, 167, 169), (248, 169, 171), (171, 173, 248), (248, 173, 246), (246, 173, 175), (246, 175, 244), (244, 175, 177), (244, 177, 242), (242, 177, 179), (248, 250, 235), (235, 250, 233), (233, 250, 252), (233, 252, 231), (231, 252, 255), (231, 255, 229), (229, 255, 228), (239, 186, 237), (237, 186, 188), (237, 188, 190), (241, 182, 239), (239, 182, 184), (239, 184, 186), (241, 180, 182), (190, 192, 237), (237, 192, 194), (237, 194, 164), (410, 411, 412), (412, 411, 413), (412, 413, 414), (414, 413, 415), (414, 415, 416), (416, 415, 417), (416, 417, 418), (418, 417, 419), (418, 419, 420), (420, 419, 421), (420, 421, 422), (422, 421, 423), (422, 423, 424), (424, 423, 425), (424, 425, 426), (426, 425, 427), (426, 427, 428), (428, 427, 429), (428, 429, 430), (430, 429, 431), (430, 431, 432), (432, 431, 433), (432, 433, 434), (434, 433, 435), (435, 433, 436), (435, 436, 437), (437, 436, 438), (437, 438, 439), (439, 438, 440), (439, 440, 441), (441, 440, 442), (441, 442, 443), (443, 442, 444), (443, 444, 445), (411, 446, 413), (413, 446, 447), (413, 447, 415), (415, 447, 448), (415, 448, 417), (417, 448, 449), (417, 449, 419), (419, 449, 450), (419, 450, 421), (421, 450, 451), (421, 451, 423), (423, 451, 452), (423, 452, 425), (425, 452, 453), (425, 453, 427), (427, 453, 454), (427, 454, 429), (429, 454, 455), (429, 455, 431), (431, 455, 456), (431, 456, 433), (433, 456, 436), (446, 457, 447), (447, 457, 458), (447, 458, 448), (448, 458, 459), (448, 459, 449), (449, 459, 460), (449, 460, 450), (450, 460, 461), (450, 461, 451), (451, 461, 462), (451, 462, 452), (452, 462, 463), (452, 463, 453), (453, 463, 464), (453, 464, 454), (454, 464, 465), (454, 465, 455), (455, 465, 466), (455, 466, 456), (456, 466, 467), (456, 467, 436), (436, 467, 438), (457, 468, 458), (458, 468, 469), (458, 469, 459), (459, 469, 470), (459, 470, 460), (460, 470, 471), (460, 471, 461), (461, 471, 472), (461, 472, 462), (462, 472, 473), (462, 473, 463), (463, 473, 474), (463, 474, 464), (464, 474, 475), (464, 475, 465), (465, 475, 476), (465, 476, 466), (466, 476, 477), (466, 477, 467), (467, 477, 478), (467, 478, 438), (438, 478, 440), (468, 479, 469), (469, 479, 480), (469, 480, 470), (470, 480, 481), (470, 481, 471), (471, 481, 482), (471, 482, 472), (472, 482, 483), (472, 483, 473), (473, 483, 484), (473, 484, 474), (474, 484, 485), (474, 485, 475), (475, 485, 486), (475, 486, 476), (476, 486, 487), (476, 487, 477), (477, 487, 488), (477, 488, 478), (478, 488, 489), (478, 489, 440), (440, 489, 442), (479, 490, 480), (480, 490, 491), (480, 491, 481), (481, 491, 492), (481, 492, 482), (482, 492, 493), (482, 493, 483), (483, 493, 494), (483, 494, 484), (484, 494, 495), (484, 495, 485), (485, 495, 496), (485, 496, 486), (486, 496, 497), (486, 497, 487), (487, 497, 498), (487, 498, 488), (488, 498, 499), (488, 499, 489), (489, 499, 500), (489, 500, 442), (442, 500, 444), (445, 501, 443), (443, 501, 502), (443, 502, 441), (441, 502, 503), (441, 503, 439), (439, 503, 504), (439, 504, 437), (437, 504, 505), (437, 505, 435), (435, 505, 506), (435, 506, 434), (434, 506, 507), (508, 509, 510), (510, 509, 511), (510, 511, 512), (512, 511, 513), (512, 513, 514), (514, 513, 515), (514, 515, 516), (516, 515, 517), (516, 517, 518), (518, 517, 519), (518, 519, 520), (520, 519, 521), (520, 521, 522), (522, 521, 523), (522, 523, 524), (524, 523, 525), (524, 525, 526), (526, 525, 527), (526, 527, 528), (528, 527, 529), (528, 529, 530), (530, 529, 531), (530, 531, 501), (501, 531, 502), (502, 531, 532), (502, 532, 503), (503, 532, 533), (503, 533, 504), (504, 533, 534), (504, 534, 505), (505, 534, 535), (505, 535, 506), (506, 535, 536), (506, 536, 507), (509, 537, 511), (511, 537, 538), (511, 538, 513), (513, 538, 539), (513, 539, 515), (515, 539, 540), (515, 540, 517), (517, 540, 541), (517, 541, 519), (519, 541, 542), (519, 542, 521), (521, 542, 543), (521, 543, 523), (523, 543, 544), (523, 544, 525), (525, 544, 545), (525, 545, 527), (527, 545, 546), (527, 546, 529), (529, 546, 547), (529, 547, 531), (531, 547, 532), (537, 548, 538), (538, 548, 549), (538, 549, 539), (539, 549, 550), (539, 550, 540), (540, 550, 551), (540, 551, 541), (541, 551, 552), (541, 552, 542), (542, 552, 553), (542, 553, 543), (543, 553, 554), (543, 554, 544), (544, 554, 555), (544, 555, 545), (545, 555, 556), (545, 556, 546), (546, 556, 557), (546, 557, 547), (547, 557, 558), (547, 558, 532), (532, 558, 533), (548, 559, 549), (549, 559, 560), (549, 560, 550), (550, 560, 561), (550, 561, 551), (551, 561, 562), (551, 562, 552), (552, 562, 563), (552, 563, 553), (553, 563, 564), (553, 564, 554), (554, 564, 565), (554, 565, 555), (555, 565, 566), (555, 566, 556), (556, 566, 567), (556, 567, 557), (557, 567, 568), (557, 568, 558), (558, 568, 569), (558, 569, 533), (533, 569, 534), (559, 570, 560), (560, 570, 571), (560, 571, 561), (561, 571, 572), (561, 572, 562), (562, 572, 573), (562, 573, 563), (563, 573, 574), (563, 574, 564), (564, 574, 575), (564, 575, 565), (565, 575, 576), (565, 576, 566), (566, 576, 577), (566, 577, 567), (567, 577, 578), (567, 578, 568), (568, 578, 579), (568, 579, 569), (569, 579, 580), (569, 580, 534), (534, 580, 535), (570, 581, 571), (571, 581, 582), (571, 582, 572), (572, 582, 583), (572, 583, 573), (573, 583, 584), (573, 584, 574), (574, 584, 585), (574, 585, 575), (575, 585, 586), (575, 586, 576), (576, 586, 587), (576, 587, 577), (577, 587, 588), (577, 588, 578), (578, 588, 589), (578, 589, 579), (579, 589, 590), (579, 590, 580), (580, 590, 591), (580, 591, 535), (535, 591, 536), (410, 581, 411), (411, 581, 570), (411, 570, 446), (446, 570, 559), (446, 559, 457), (457, 559, 548), (457, 548, 468), (468, 548, 537), (468, 537, 479), (479, 537, 509), (479, 509, 490), (490, 509, 508), (581, 410, 592), (592, 410, 593), (593, 410, 594), (594, 410, 412), (594, 412, 595), (595, 412, 414), (595, 414, 596), (596, 414, 416), (596, 416, 597), (597, 416, 418), (597, 418, 598), (598, 418, 420), (598, 420, 599), (599, 420, 422), (599, 422, 600), (600, 422, 424), (600, 424, 601), (601, 424, 426), (601, 426, 602), (602, 426, 428), (602, 428, 603), (603, 428, 430), (603, 430, 604), (604, 430, 432), (604, 432, 605), (605, 432, 434), (444, 500, 445), (445, 500, 499), (445, 499, 498), (498, 497, 445), (445, 497, 522), (445, 522, 501), (501, 522, 524), (501, 524, 526), (522, 497, 520), (520, 497, 496), (520, 496, 518), (518, 496, 495), (518, 495, 508), (508, 495, 490), (490, 495, 494), (490, 494, 493), (493, 492, 490), (490, 492, 491), (510, 512, 508), (508, 512, 514), (508, 514, 516), (516, 518, 508), (526, 528, 501), (501, 528, 530), (606, 607, 608), (608, 607, 609), (608, 609, 610), (610, 609, 611), (610, 611, 612), (612, 611, 613), (612, 613, 614), (614, 613, 615), (614, 615, 616), (616, 615, 617), (616, 617, 618), (618, 617, 619), (618, 619, 620), (620, 619, 621), (620, 621, 622), (622, 621, 623), (622, 623, 624), (624, 623, 625), (624, 625, 626), (626, 625, 627), (626, 627, 628), (628, 627, 629), (628, 629, 630), (630, 629, 631), (631, 629, 632), (631, 632, 633), (633, 632, 634), (633, 634, 635), (635, 634, 636), (635, 636, 637), (637, 636, 638), (637, 638, 639), (639, 638, 640), (639, 640, 641), (607, 642, 609), (609, 642, 643), (609, 643, 611), (611, 643, 644), (611, 644, 613), (613, 644, 645), (613, 645, 615), (615, 645, 646), (615, 646, 617), (617, 646, 647), (617, 647, 619), (619, 647, 648), (619, 648, 621), (621, 648, 649), (621, 649, 623), (623, 649, 650), (623, 650, 625), (625, 650, 651), (625, 651, 627), (627, 651, 652), (627, 652, 629), (629, 652, 632), (642, 653, 643), (643, 653, 654), (643, 654, 644), (644, 654, 655), (644, 655, 645), (645, 655, 656), (645, 656, 646), (646, 656, 657), (646, 657, 647), (647, 657, 658), (647, 658, 648), (648, 658, 659), (648, 659, 649), (649, 659, 660), (649, 660, 650), (650, 660, 661), (650, 661, 651), (651, 661, 662), (651, 662, 652), (652, 662, 663), (652, 663, 632), (632, 663, 634), (653, 664, 654), (654, 664, 665), (654, 665, 655), (655, 665, 666), (655, 666, 656), (656, 666, 667), (656, 667, 657), (657, 667, 668), (657, 668, 658), (658, 668, 669), (658, 669, 659), (659, 669, 670), (659, 670, 660), (660, 670, 671), (660, 671, 661), (661, 671, 672), (661, 672, 662), (662, 672, 673), (662, 673, 663), (663, 673, 674), (663, 674, 634), (634, 674, 636), (664, 675, 665), (665, 675, 676), (665, 676, 666), (666, 676, 677), (666, 677, 667), (667, 677, 678), (667, 678, 668), (668, 678, 679), (668, 679, 669), (669, 679, 680), (669, 680, 670), (670, 680, 681), (670, 681, 671), (671, 681, 682), (671, 682, 672), (672, 682, 683), (672, 683, 673), (673, 683, 684), (673, 684, 674), (674, 684, 685), (674, 685, 636), (636, 685, 638), (675, 686, 676), (676, 686, 687), (676, 687, 677), (677, 687, 688), (677, 688, 678), (678, 688, 689), (678, 689, 679), (679, 689, 690), (679, 690, 680), (680, 690, 691), (680, 691, 681), (681, 691, 692), (681, 692, 682), (682, 692, 693), (682, 693, 683), (683, 693, 694), (683, 694, 684), (684, 694, 695), (684, 695, 685), (685, 695, 696), (685, 696, 638), (638, 696, 640), (686, 641, 687), (687, 641, 640), (687, 640, 696), (687, 696, 688), (688, 696, 695), (688, 695, 689), (689, 695, 694), (689, 694, 690), (690, 694, 693), (690, 693, 691), (691, 693, 692), (697, 698, 699), (699, 698, 700), (699, 700, 701), (701, 700, 702), (701, 702, 703), (703, 702, 704), (703, 704, 705), (705, 704, 706), (705, 706, 707), (707, 706, 708), (707, 708, 709), (709, 708, 710), (709, 710, 711), (711, 710, 712), (711, 712, 713), (713, 712, 714), (713, 714, 715), (715, 714, 716), (715, 716, 717), (717, 716, 718), (717, 718, 719), (719, 718, 720), (719, 720, 721), (721, 720, 722), (722, 720, 723), (722, 723, 724), (724, 723, 725), (724, 725, 726), (726, 725, 727), (726, 727, 728), (728, 727, 729), (728, 729, 730), (730, 729, 731), (730, 731, 732), (698, 733, 700), (700, 733, 734), (700, 734, 702), (702, 734, 735), (702, 735, 704), (704, 735, 736), (704, 736, 706), (706, 736, 737), (706, 737, 708), (708, 737, 738), (708, 738, 710), (710, 738, 739), (710, 739, 712), (712, 739, 740), (712, 740, 714), (714, 740, 741), (714, 741, 716), (716, 741, 742), (716, 742, 718), (718, 742, 743), (718, 743, 720), (720, 743, 723), (733, 744, 734), (734, 744, 745), (734, 745, 735), (735, 745, 746), (735, 746, 736), (736, 746, 747), (736, 747, 737), (737, 747, 748), (737, 748, 738), (738, 748, 749), (738, 749, 739), (739, 749, 750), (739, 750, 740), (740, 750, 751), (740, 751, 741), (741, 751, 752), (741, 752, 742), (742, 752, 753), (742, 753, 743), (743, 753, 754), (743, 754, 723), (723, 754, 725), (744, 755, 745), (745, 755, 756), (745, 756, 746), (746, 756, 757), (746, 757, 747), (747, 757, 758), (747, 758, 748), (748, 758, 759), (748, 759, 749), (749, 759, 760), (749, 760, 750), (750, 760, 761), (750, 761, 751), (751, 761, 762), (751, 762, 752), (752, 762, 763), (752, 763, 753), (753, 763, 764), (753, 764, 754), (754, 764, 765), (754, 765, 725), (725, 765, 727), (755, 766, 756), (756, 766, 767), (756, 767, 757), (757, 767, 768), (757, 768, 758), (758, 768, 769), (758, 769, 759), (759, 769, 770), (759, 770, 760), (760, 770, 771), (760, 771, 761), (761, 771, 772), (761, 772, 762), (762, 772, 773), (762, 773, 763), (763, 773, 774), (763, 774, 764), (764, 774, 775), (764, 775, 765), (765, 775, 776), (765, 776, 727), (727, 776, 729), (766, 777, 767), (767, 777, 778), (767, 778, 768), (768, 778, 779), (768, 779, 769), (769, 779, 780), (769, 780, 770), (770, 780, 781), (770, 781, 771), (771, 781, 782), (771, 782, 772), (772, 782, 783), (772, 783, 773), (773, 783, 784), (773, 784, 774), (774, 784, 785), (774, 785, 775), (775, 785, 786), (775, 786, 776), (776, 786, 787), (776, 787, 729), (729, 787, 731), (777, 606, 778), (778, 606, 608), (778, 608, 779), (779, 608, 610), (779, 610, 780), (780, 610, 612), (780, 612, 788), (788, 612, 614), (788, 614, 789), (789, 614, 616), (789, 616, 790), (790, 616, 618), (790, 618, 791), (791, 618, 792), (792, 618, 620), (792, 620, 793), (793, 620, 622), (793, 622, 794), (794, 622, 624), (794, 624, 786), (786, 624, 787), (787, 624, 626), (787, 626, 731), (731, 626, 628), (731, 628, 732), (732, 628, 630), (794, 786, 795), (795, 786, 785), (795, 785, 796), (796, 785, 784), (796, 784, 797), (797, 784, 783), (797, 783, 798), (798, 783, 799), (799, 783, 782), (799, 782, 800), (800, 782, 781), (800, 781, 801), (801, 781, 780), (801, 780, 788), (802, 803, 804), (804, 803, 805), (804, 805, 806), (806, 805, 807), (807, 805, 808), (807, 808, 809), (809, 808, 810), (810, 808, 811), (811, 808, 812), (811, 812, 813), (813, 812, 814), (814, 812, 815), (814, 815, 816), (816, 815, 817), (817, 815, 818), (817, 818, 819), (819, 818, 820), (820, 818, 821), (821, 818, 822), (821, 822, 823), (823, 822, 824), (824, 822, 825), (824, 825, 826), (826, 825, 827), (827, 825, 828), (827, 828, 829), (829, 828, 830), (829, 830, 831), (832, 830, 802), (802, 830, 803), (803, 830, 833), (833, 830, 828), (833, 828, 834), (834, 828, 822), (834, 822, 818), (812, 808, 805), (805, 803, 835), (835, 803, 833), (835, 833, 834), (834, 815, 835), (835, 815, 812), (835, 812, 805), (825, 822, 828), (815, 834, 818), (830, 836, 831), (831, 836, 837), (831, 837, 838), (838, 837, 839), (838, 839, 840), (840, 839, 841), (840, 841, 842), (842, 841, 843), (843, 841, 844), (843, 844, 845), (845, 844, 846), (845, 846, 847), (847, 846, 848), (847, 848, 849), (849, 848, 850), (850, 848, 851), (850, 851, 852), (832, 853, 830), (830, 853, 854), (830, 854, 855), (855, 854, 856), (855, 856, 857), (857, 856, 858), (857, 858, 859), (859, 858, 860), (859, 860, 861), (861, 860, 862), (861, 862, 863), (863, 862, 864), (863, 864, 865), (865, 864, 866), (865, 866, 867), (868, 869, 832), (832, 869, 870), (832, 870, 871), (871, 870, 872), (871, 872, 873), (873, 872, 874), (873, 874, 875), (875, 874, 876), (875, 876, 877), (877, 876, 878), (877, 878, 879), (879, 878, 880), (879, 880, 881), (881, 880, 882), (881, 882, 883), (869, 868, 884), (884, 868, 885), (884, 885, 886), (886, 885, 887), (886, 887, 888), (888, 887, 889), (888, 889, 890), (890, 889, 891), (890, 891, 892), (892, 891, 893), (892, 893, 894), (895, 896, 894), (894, 896, 892), (896, 897, 892), (892, 897, 898), (892, 898, 890), (890, 898, 899), (890, 899, 888), (888, 899, 900), (888, 900, 886), (886, 900, 901), (886, 901, 884), (884, 901, 902), (884, 902, 869), (869, 902, 870), (898, 897, 903), (903, 897, 904), (903, 904, 905), (905, 904, 906), (905, 906, 907), (907, 906, 908), (907, 908, 909), (909, 908, 878), (909, 878, 876), (906, 882, 908), (908, 882, 880), (908, 880, 878), (881, 883, 910), (910, 883, 866), (910, 866, 864), (865, 867, 911), (911, 867, 912), (911, 912, 913), (913, 912, 914), (913, 914, 915), (915, 914, 916), (915, 916, 917), (917, 916, 918), (917, 918, 919), (919, 918, 920), (919, 920, 921), (921, 920, 839), (921, 839, 837), (912, 851, 914), (914, 851, 848), (914, 848, 916), (916, 848, 846), (916, 846, 918), (918, 846, 844), (918, 844, 920), (920, 844, 841), (920, 841, 839), (842, 922, 840), (840, 922, 923), (840, 923, 838), (838, 923, 831), (922, 831, 923), (853, 832, 871), (872, 870, 902), (871, 873, 853), (853, 873, 924), (853, 924, 854), (854, 924, 856), (855, 925, 830), (830, 925, 926), (830, 926, 927), (927, 926, 928), (927, 928, 929), (929, 928, 930), (929, 930, 931), (931, 930, 932), (931, 932, 933), (933, 932, 934), (933, 934, 915), (915, 934, 913), (855, 857, 925), (925, 857, 935), (925, 935, 926), (926, 935, 928), (927, 936, 830), (830, 936, 937), (830, 937, 836), (836, 937, 938), (836, 938, 921), (921, 938, 919), (927, 929, 936), (936, 929, 939), (936, 939, 937), (937, 939, 938), (921, 837, 836), (872, 902, 940), (940, 902, 901), (940, 901, 941), (941, 901, 900), (941, 900, 942), (942, 900, 899), (942, 899, 903), (903, 899, 898), (873, 875, 924), (924, 875, 943), (924, 943, 856), (856, 943, 858), (857, 859, 935), (935, 859, 944), (935, 944, 928), (928, 944, 930), (929, 931, 939), (939, 931, 945), (939, 945, 938), (938, 945, 919), (872, 940, 874), (874, 940, 946), (874, 946, 876), (876, 946, 909), (946, 940, 941), (875, 877, 943), (943, 877, 947), (943, 947, 858), (858, 947, 860), (859, 861, 944), (944, 861, 948), (944, 948, 930), (930, 948, 932), (917, 919, 945), (917, 945, 933), (933, 945, 931), (946, 941, 949), (949, 941, 942), (949, 942, 905), (905, 942, 903), (877, 879, 947), (947, 879, 950), (947, 950, 860), (860, 950, 862), (861, 863, 948), (948, 863, 951), (948, 951, 932), (932, 951, 934), (915, 917, 933), (907, 909, 949), (949, 909, 946), (907, 949, 905), (879, 881, 950), (950, 881, 910), (950, 910, 862), (862, 910, 864), (863, 865, 951), (951, 865, 911), (951, 911, 934), (934, 911, 913), (802, 804, 832), (832, 804, 868), (868, 804, 791), (868, 791, 952), (952, 791, 953), (952, 953, 954), (954, 953, 955), (954, 955, 956), (956, 955, 957), (956, 957, 958), (958, 957, 959), (958, 959, 960), (960, 959, 961), (960, 961, 962), (962, 961, 963), (962, 963, 964), (964, 963, 965), (964, 965, 966), (953, 791, 967), (967, 791, 968), (967, 968, 969), (969, 968, 970), (970, 968, 971), (969, 972, 967), (967, 972, 973), (967, 973, 955), (955, 973, 957), (972, 974, 973), (973, 974, 975), (973, 975, 957), (957, 975, 959), (974, 976, 975), (975, 976, 977), (975, 977, 959), (959, 977, 961), (976, 978, 977), (977, 978, 963), (977, 963, 961), (978, 965, 963), (962, 895, 960), (960, 895, 894), (960, 894, 893), (893, 891, 960), (960, 891, 958), (891, 889, 958), (958, 889, 956), (889, 887, 956), (956, 887, 954), (887, 885, 954), (954, 885, 952), (885, 868, 952), (955, 953, 967), (806, 789, 804), (804, 789, 790), (804, 790, 791), (806, 807, 789), (789, 807, 809), (789, 809, 810), (979, 788, 810), (810, 788, 789), (980, 981, 982), (982, 981, 983), (983, 981, 984), (983, 984, 985), (985, 984, 986), (985, 986, 987), (987, 986, 988), (987, 988, 989), (987, 989, 990), (990, 989, 991), (990, 991, 992), (992, 991, 993), (992, 993, 994), (994, 993, 995), (810, 811, 979), (979, 811, 813), (979, 813, 814), (979, 814, 996), (996, 814, 816), (996, 816, 817), (819, 980, 817), (817, 980, 996), (980, 982, 996), (997, 998, 999), (999, 998, 1000), (999, 1000, 1001), (1001, 1000, 1002), (1001, 1002, 1003), (1003, 1002, 1004), (1003, 1004, 1005), (1005, 1004, 1006), (1005, 1006, 1007), (1007, 1006, 1008), (1007, 1008, 1009), (1009, 1008, 1010), (1009, 1010, 1011), (1011, 1010, 1012), (994, 995, 798), (798, 995, 1013), (798, 1013, 1014), (1014, 1013, 1015), (801, 788, 996), (996, 788, 979), (794, 795, 1016), (1016, 795, 1017), (996, 982, 801), (801, 982, 983), (801, 983, 985), (985, 987, 801), (801, 987, 800), (800, 987, 990), (800, 990, 994), (994, 990, 992), (798, 799, 994), (994, 799, 800), (795, 796, 1017), (1017, 796, 1014), (1014, 796, 797), (1014, 797, 798), (791, 792, 968), (968, 792, 793), (968, 793, 971), (971, 793, 794), (971, 794, 1016), (971, 1016, 1012), (1012, 1016, 1011), (1011, 1016, 1017), (1011, 1017, 1015), (1015, 1017, 1014), (896, 895, 1018), (1018, 895, 962), (1018, 962, 964), (964, 966, 1018), (1018, 966, 1019), (1018, 1019, 1020), (1020, 1021, 1018), (1022, 883, 1018), (1018, 883, 882), (1018, 882, 906), (1022, 1023, 883), (883, 1023, 1024), (883, 1024, 1025), (1025, 1026, 883), (883, 1026, 1027), (883, 1027, 1028), (1028, 1029, 883), (883, 1029, 1030), (883, 1030, 866), (866, 1030, 867), (867, 1030, 912), (912, 1030, 851), (851, 1030, 852), (852, 1030, 1031), (1031, 1030, 1032), (1032, 1030, 1033), (1033, 1030, 1034), (1034, 1030, 1035), (1035, 1030, 1036), (906, 904, 1018), (1018, 904, 897), (1018, 897, 896), (1012, 1037, 971), (971, 1037, 1038), (971, 1038, 1039), (971, 1039, 970), (970, 1039, 1040), (970, 1040, 1041), (1041, 1042, 970), (970, 1042, 1043), (970, 1043, 1044), (1044, 1045, 970), (970, 1045, 1046), (970, 1046, 1047), (1047, 1046, 1048), (1047, 1048, 1049), (1049, 1048, 1050), (1049, 1050, 1051), (1051, 1050, 1052), (1051, 1052, 1053), (1053, 1052, 1054), (1053, 1054, 1055), (1055, 1054, 1056), (1055, 1056, 1057), (1057, 1056, 1058), (1057, 1058, 1059), (1059, 1058, 1060), (1059, 1060, 1020), (1020, 1060, 1021), (1021, 1060, 1061), (1021, 1061, 1062), (1062, 1061, 1063), (1063, 1061, 1064), (1063, 1064, 1065), (1065, 1064, 1066), (1065, 1066, 1067), (1067, 1066, 1068), (1068, 1066, 1069), (1068, 1069, 1070), (1070, 1069, 1071), (1070, 1071, 1072), (1072, 1071, 1073), (1072, 1073, 1074), (1074, 1073, 1075), (1075, 1073, 1076), (1075, 1076, 1077), (1077, 1076, 1078), (1078, 1076, 1079), (1079, 1076, 1080), (1080, 1076, 1081), (1081, 1076, 1082), (1082, 1076, 1046), (1046, 1076, 1048), (1062, 1018, 1021), (1020, 1019, 1059), (1059, 1019, 1083), (1059, 1083, 1057), (1057, 1083, 1084), (1057, 1084, 1055), (1055, 1084, 1085), (1055, 1085, 1053), (1053, 1085, 1086), (1053, 1086, 1051), (1051, 1086, 1087), (1051, 1087, 1049), (1049, 1087, 1088), (1049, 1088, 1047), (1047, 1088, 1089), (1047, 1089, 970), (970, 1089, 969), (969, 1089, 1088), (969, 1088, 972), (972, 1088, 1087), (972, 1087, 974), (974, 1087, 1086), (974, 1086, 976), (976, 1086, 1085), (976, 1085, 978), (978, 1085, 1084), (978, 1084, 965), (965, 1084, 1083), (965, 1083, 966), (966, 1083, 1019), (1050, 1048, 1076), (1052, 1050, 1073), (1073, 1050, 1076), (1054, 1052, 1071), (1071, 1052, 1073), (1056, 1054, 1069), (1069, 1054, 1071), (1058, 1056, 1066), (1066, 1056, 1069), (1060, 1058, 1064), (1064, 1058, 1066), (1061, 1060, 1064), (1037, 1012, 1090), (1090, 1012, 1010), (1090, 1010, 1091), (1091, 1010, 1008), (1091, 1008, 1092), (1092, 1008, 1006), (1092, 1006, 1093), (1093, 1006, 1004), (1093, 1004, 1094), (1094, 1004, 1002), (1094, 1002, 1095), (1095, 1002, 1000), (1095, 1000, 1096), (1096, 1000, 998), (1096, 998, 1097), (1098, 1099, 1097), (1097, 1099, 1100), (1097, 1100, 1096), (1096, 1100, 1101), (1096, 1101, 1095), (1095, 1101, 1102), (1095, 1102, 1094), (1094, 1102, 1103), (1094, 1103, 1093), (1093, 1103, 1104), (1093, 1104, 1092), (1092, 1104, 1105), (1092, 1105, 1091), (1091, 1105, 1106), (1091, 1106, 1090), (1090, 1106, 1037), (1107, 1108, 1098), (1098, 1108, 1109), (1098, 1109, 1099), (1099, 1109, 1110), (1099, 1110, 1111), (1111, 1110, 1112), (1111, 1112, 1113), (1113, 1112, 1114), (1113, 1114, 1115), (1115, 1114, 1116), (1115, 1116, 1117), (1117, 1116, 1118), (1117, 1118, 1119), (1119, 1118, 1120), (1119, 1120, 1121), (1121, 1120, 1038), (1121, 1038, 1037), (1108, 1107, 1122), (1122, 1107, 1123), (1122, 1123, 1124), (1124, 1123, 1125), (1124, 1125, 1126), (1126, 1125, 1127), (1126, 1127, 1128), (1128, 1127, 1129), (1128, 1129, 1130), (1130, 1129, 1131), (1130, 1131, 1132), (1132, 1131, 1133), (1132, 1133, 1134), (1134, 1133, 1135), (1134, 1135, 1136), (1136, 1135, 1137), (1136, 1137, 1138), (1138, 1137, 1139), (1138, 1139, 1046), (1046, 1139, 1082), (1082, 1139, 1140), (1082, 1140, 1081), (1081, 1140, 1080), (1080, 1140, 1141), (1080, 1141, 1079), (1079, 1141, 1078), (1078, 1141, 1142), (1078, 1142, 1077), (1077, 1142, 1075), (1075, 1142, 1143), (1075, 1143, 1074), (1074, 1143, 1144), (1074, 1144, 1072), (1072, 1144, 1070), (1070, 1144, 1145), (1070, 1145, 1068), (1068, 1145, 1146), (1068, 1146, 1067), (1067, 1146, 1065), (1065, 1146, 1147), (1065, 1147, 1063), (1063, 1147, 1062), (1062, 1147, 1018), (1018, 1147, 1022), (1022, 1147, 1148), (1022, 1148, 1149), (1149, 1148, 1150), (1149, 1150, 1151), (1151, 1150, 1152), (1151, 1152, 1153), (1153, 1152, 1154), (1153, 1154, 1155), (1155, 1154, 1156), (1155, 1156, 1157), (1157, 1156, 1158), (1157, 1158, 1159), (1159, 1158, 1160), (1159, 1160, 1161), (1161, 1160, 1162), (1161, 1162, 1163), (1163, 1162, 1164), (1163, 1164, 1165), (1165, 1164, 1166), (1165, 1166, 1167), (1167, 1166, 1168), (1167, 1168, 1169), (1169, 1168, 1170), (1169, 1170, 1171), (1171, 1170, 1172), (1171, 1172, 1173), (1173, 1172, 1140), (1173, 1140, 1139), (1125, 1174, 1127), (1127, 1174, 1175), (1127, 1175, 1129), (1129, 1175, 1176), (1129, 1176, 1131), (1131, 1176, 1177), (1131, 1177, 1133), (1133, 1177, 1178), (1133, 1178, 1135), (1135, 1178, 1179), (1135, 1179, 1137), (1137, 1179, 1173), (1137, 1173, 1139), (1175, 1174, 1180), (1180, 1174, 1181), (1180, 1181, 1182), (1182, 1181, 1183), (1182, 1183, 1184), (1184, 1183, 1185), (1184, 1185, 1186), (1186, 1185, 1167), (1186, 1167, 1169), (1181, 1187, 1183), (1183, 1187, 1188), (1183, 1188, 1185), (1185, 1188, 1165), (1185, 1165, 1167), (1188, 1187, 1163), (1163, 1187, 1161), (1159, 1189, 1157), (1157, 1189, 1190), (1157, 1190, 1155), (1155, 1190, 1191), (1155, 1191, 1153), (1153, 1191, 1192), (1153, 1192, 1151), (1151, 1192, 1193), (1151, 1193, 1149), (1149, 1193, 1022), (1189, 1194, 1190), (1190, 1194, 1195), (1190, 1195, 1191), (1191, 1195, 1196), (1191, 1196, 1192), (1192, 1196, 1197), (1192, 1197, 1193), (1193, 1197, 1023), (1193, 1023, 1022), (1194, 1198, 1195), (1195, 1198, 1199), (1195, 1199, 1196), (1196, 1199, 1200), (1196, 1200, 1197), (1197, 1200, 1023), (1198, 1201, 1199), (1199, 1201, 1202), (1199, 1202, 1203), (1203, 1202, 1204), (1203, 1204, 1205), (1024, 1023, 1205), (1205, 1023, 1200), (1205, 1200, 1203), (1203, 1200, 1199), (1046, 1045, 1138), (1138, 1045, 1206), (1138, 1206, 1136), (1136, 1206, 1207), (1136, 1207, 1134), (1134, 1207, 1208), (1134, 1208, 1132), (1132, 1208, 1209), (1132, 1209, 1130), (1130, 1209, 1210), (1130, 1210, 1128), (1128, 1210, 1211), (1128, 1211, 1126), (1126, 1211, 1124), (1206, 1045, 1212), (1212, 1045, 1044), (1212, 1044, 1213), (1213, 1044, 1043), (1213, 1043, 1214), (1214, 1043, 1042), (1214, 1042, 1215), (1215, 1042, 1041), (1215, 1041, 1216), (1216, 1041, 1040), (1216, 1040, 1217), (1217, 1040, 1039), (1217, 1039, 1218), (1218, 1039, 1219), (1218, 1219, 1220), (1220, 1219, 1118), (1220, 1118, 1116), (1039, 1038, 1219), (1219, 1038, 1120), (1219, 1120, 1118), (1037, 1106, 1121), (1121, 1106, 1105), (1121, 1105, 1119), (1119, 1105, 1104), (1119, 1104, 1117), (1117, 1104, 1103), (1117, 1103, 1115), (1115, 1103, 1102), (1115, 1102, 1113), (1113, 1102, 1101), (1113, 1101, 1111), (1111, 1101, 1100), (1111, 1100, 1099), (1110, 1109, 1221), (1221, 1109, 1108), (1221, 1108, 1222), (1222, 1108, 1122), (1222, 1122, 1223), (1223, 1122, 1124), (1223, 1124, 1211), (1112, 1110, 1224), (1224, 1110, 1221), (1224, 1221, 1225), (1225, 1221, 1222), (1225, 1222, 1226), (1226, 1222, 1223), (1226, 1223, 1227), (1227, 1223, 1211), (1227, 1211, 1210), (1114, 1112, 1228), (1228, 1112, 1224), (1228, 1224, 1229), (1229, 1224, 1225), (1229, 1225, 1230), (1230, 1225, 1226), (1230, 1226, 1231), (1231, 1226, 1227), (1231, 1227, 1232), (1232, 1227, 1210), (1232, 1210, 1209), (1116, 1114, 1233), (1233, 1114, 1228), (1233, 1228, 1234), (1234, 1228, 1229), (1234, 1229, 1235), (1235, 1229, 1230), (1235, 1230, 1236), (1236, 1230, 1231), (1236, 1231, 1237), (1237, 1231, 1232), (1237, 1232, 1238), (1238, 1232, 1209), (1238, 1209, 1208), (1116, 1233, 1220), (1220, 1233, 1239), (1220, 1239, 1218), (1218, 1239, 1217), (1239, 1233, 1234), (1239, 1234, 1240), (1240, 1234, 1235), (1240, 1235, 1241), (1241, 1235, 1236), (1241, 1236, 1242), (1242, 1236, 1237), (1242, 1237, 1243), (1243, 1237, 1238), (1243, 1238, 1244), (1244, 1238, 1208), (1244, 1208, 1207), (1216, 1217, 1240), (1240, 1217, 1239), (1216, 1240, 1241), (1216, 1241, 1215), (1215, 1241, 1242), (1215, 1242, 1214), (1214, 1242, 1243), (1214, 1243, 1213), (1213, 1243, 1244), (1213, 1244, 1212), (1212, 1244, 1207), (1212, 1207, 1206), (1175, 1180, 1176), (1176, 1180, 1245), (1176, 1245, 1177), (1177, 1245, 1246), (1177, 1246, 1178), (1178, 1246, 1247), (1178, 1247, 1179), (1179, 1247, 1171), (1179, 1171, 1173), (1182, 1184, 1245), (1245, 1184, 1246), (1247, 1246, 1186), (1186, 1246, 1184), (1180, 1182, 1245), (1163, 1165, 1188), (1247, 1186, 1169), (1169, 1171, 1247), (1164, 1162, 1248), (1248, 1162, 1160), (1248, 1160, 1249), (1249, 1160, 1158), (1249, 1158, 1156), (1166, 1164, 1250), (1250, 1164, 1248), (1250, 1248, 1251), (1251, 1248, 1249), (1251, 1249, 1252), (1252, 1249, 1156), (1252, 1156, 1154), (1168, 1166, 1253), (1253, 1166, 1250), (1253, 1250, 1254), (1254, 1250, 1251), (1254, 1251, 1255), (1255, 1251, 1252), (1255, 1252, 1256), (1256, 1252, 1154), (1256, 1154, 1152), (1170, 1168, 1257), (1257, 1168, 1253), (1257, 1253, 1258), (1258, 1253, 1254), (1258, 1254, 1259), (1259, 1254, 1255), (1259, 1255, 1260), (1260, 1255, 1256), (1260, 1256, 1261), (1261, 1256, 1152), (1261, 1152, 1150), (1172, 1170, 1262), (1262, 1170, 1257), (1262, 1257, 1263), (1263, 1257, 1258), (1263, 1258, 1264), (1264, 1258, 1259), (1264, 1259, 1265), (1265, 1259, 1260), (1265, 1260, 1266), (1266, 1260, 1261), (1266, 1261, 1267), (1267, 1261, 1150), (1267, 1150, 1148), (1140, 1172, 1141), (1141, 1172, 1262), (1141, 1262, 1142), (1142, 1262, 1263), (1142, 1263, 1143), (1143, 1263, 1264), (1143, 1264, 1144), (1144, 1264, 1265), (1144, 1265, 1145), (1145, 1265, 1266), (1145, 1266, 1146), (1146, 1266, 1267), (1146, 1267, 1147), (1147, 1267, 1148), (998, 997, 1097), (1097, 997, 1268), (1097, 1268, 1098), (1098, 1268, 1269), (1098, 1269, 1107), (1107, 1269, 1270), (1107, 1270, 1271), (1271, 1272, 1107), (1107, 1272, 1273), (1107, 1273, 1274), (1274, 1275, 1107), (1107, 1275, 1123), (1123, 1275, 1125), (1125, 1275, 1174), (1174, 1275, 1181), (1181, 1275, 1187), (1187, 1275, 1276), (1187, 1276, 1161), (1161, 1276, 1277), (1161, 1277, 1159), (1159, 1277, 1278), (1159, 1278, 1189), (1189, 1278, 1279), (1189, 1279, 1194), (1194, 1279, 1198), (1198, 1279, 1201), (1201, 1279, 1280), (1201, 1280, 1202), (1202, 1280, 1204), (1204, 1280, 1025), (1204, 1025, 1205), (1205, 1025, 1024), (1279, 1281, 1280), (1280, 1281, 1282), (1280, 1282, 1283), (1283, 1284, 1280), (1280, 1284, 1285), (1280, 1285, 1025), (1025, 1285, 1026), (1026, 1285, 1027), (999, 1286, 997), (997, 1286, 1287), (997, 1287, 1268), (1268, 1287, 1288), (1268, 1288, 1289), (1289, 1288, 1290), (1289, 1290, 1291), (1291, 1290, 1292), (1291, 1292, 1293), (1293, 1292, 1294), (1293, 1294, 1295), (1295, 1294, 1296), (1295, 1296, 1297), (1297, 1296, 1298), (1297, 1298, 1299), (1299, 1298, 1300), (1299, 1300, 1301), (1301, 1300, 1302), (1301, 1302, 1303), (1286, 999, 1304), (1304, 999, 1001), (1304, 1001, 1305), (1305, 1001, 1003), (1305, 1003, 1306), (1306, 1003, 1005), (1306, 1005, 1307), (1307, 1005, 1007), (1307, 1007, 1308), (1308, 1007, 1009), (1308, 1009, 1309), (1309, 1009, 1011), (1309, 1011, 1310), (1302, 1300, 1310), (1310, 1300, 1311), (1310, 1311, 1309), (1309, 1311, 1312), (1309, 1312, 1308), (1308, 1312, 1313), (1308, 1313, 1307), (1307, 1313, 1314), (1307, 1314, 1306), (1306, 1314, 1315), (1306, 1315, 1305), (1305, 1315, 1316), (1305, 1316, 1304), (1304, 1316, 1287), (1304, 1287, 1286), (1317, 1318, 1303), (1303, 1318, 1319), (1303, 1319, 1301), (1301, 1319, 1320), (1301, 1320, 1299), (1299, 1320, 1321), (1299, 1321, 1297), (1297, 1321, 1322), (1297, 1322, 1295), (1295, 1322, 1323), (1295, 1323, 1293), (1293, 1323, 1324), (1293, 1324, 1291), (1291, 1324, 1325), (1291, 1325, 1289), (1289, 1325, 1269), (1289, 1269, 1268), (1326, 1327, 1317), (1317, 1327, 1328), (1317, 1328, 1318), (1318, 1328, 1329), (1318, 1329, 1330), (1330, 1329, 1331), (1330, 1331, 1332), (1332, 1331, 1333), (1332, 1333, 1334), (1334, 1333, 1335), (1334, 1335, 1336), (1336, 1335, 1337), (1336, 1337, 1338), (1338, 1337, 1339), (1338, 1339, 1340), (1340, 1339, 1271), (1340, 1271, 1270), (1327, 1326, 1341), (1341, 1326, 1342), (1341, 1342, 1343), (1343, 1342, 1344), (1343, 1344, 1345), (1345, 1344, 1346), (1345, 1346, 1347), (1347, 1346, 1348), (1347, 1348, 1349), (1349, 1348, 1350), (1349, 1350, 1351), (1351, 1350, 1352), (1351, 1352, 1353), (1353, 1352, 1354), (1353, 1354, 1355), (1355, 1354, 1356), (1355, 1356, 1357), (1357, 1356, 1358), (1357, 1358, 1359), (1359, 1358, 1360), (1359, 1360, 1361), (1361, 1360, 1362), (1361, 1362, 1363), (1363, 1362, 1364), (1363, 1364, 1365), (1365, 1364, 1366), (1365, 1366, 1281), (1281, 1366, 1282), (1282, 1366, 1367), (1282, 1367, 1283), (1283, 1367, 1284), (1284, 1367, 1368), (1284, 1368, 1285), (1285, 1368, 1027), (1027, 1368, 1369), (1027, 1369, 1028), (1028, 1369, 1370), (1028, 1370, 1371), (1371, 1370, 1372), (1371, 1372, 1373), (1373, 1372, 1374), (1373, 1374, 1375), (1375, 1374, 1376), (1375, 1376, 1377), (1377, 1376, 1378), (1377, 1378, 1379), (1379, 1378, 1380), (1380, 1378, 1381), (1381, 1378, 1382), (1382, 1378, 1383), (1382, 1383, 1384), (1384, 1383, 1385), (1385, 1383, 1386), (1385, 1386, 1387), (1387, 1386, 1388), (1387, 1388, 1389), (1389, 1388, 1390), (1390, 1388, 1391), (1390, 1391, 1392), (1392, 1391, 1352), (1392, 1352, 1350), (1379, 1393, 1377), (1377, 1393, 1394), (1377, 1394, 1375), (1375, 1394, 1395), (1375, 1395, 1373), (1373, 1395, 1396), (1373, 1396, 1371), (1371, 1396, 1028), (1393, 1397, 1394), (1394, 1397, 1398), (1394, 1398, 1395), (1395, 1398, 1399), (1395, 1399, 1396), (1396, 1399, 1029), (1396, 1029, 1028), (1397, 1400, 1398), (1398, 1400, 1401), (1398, 1401, 1402), (1402, 1401, 1403), (1402, 1403, 1404), (1030, 1029, 1404), (1404, 1029, 1402), (1281, 1279, 1365), (1365, 1279, 1405), (1365, 1405, 1363), (1363, 1405, 1406), (1363, 1406, 1361), (1361, 1406, 1407), (1361, 1407, 1359), (1359, 1407, 1408), (1359, 1408, 1357), (1357, 1408, 1409), (1357, 1409, 1355), (1355, 1409, 1410), (1355, 1410, 1353), (1353, 1410, 1411), (1353, 1411, 1351), (1351, 1411, 1349), (1279, 1278, 1405), (1405, 1278, 1412), (1405, 1412, 1406), (1406, 1412, 1413), (1406, 1413, 1407), (1407, 1413, 1414), (1407, 1414, 1408), (1408, 1414, 1415), (1408, 1415, 1409), (1409, 1415, 1416), (1409, 1416, 1410), (1410, 1416, 1417), (1410, 1417, 1411), (1411, 1417, 1418), (1411, 1418, 1349), (1349, 1418, 1347), (1278, 1277, 1412), (1412, 1277, 1419), (1412, 1419, 1413), (1413, 1419, 1420), (1413, 1420, 1414), (1414, 1420, 1421), (1414, 1421, 1415), (1415, 1421, 1422), (1415, 1422, 1416), (1416, 1422, 1423), (1416, 1423, 1417), (1417, 1423, 1424), (1417, 1424, 1418), (1418, 1424, 1425), (1418, 1425, 1347), (1347, 1425, 1345), (1277, 1276, 1419), (1419, 1276, 1426), (1419, 1426, 1420), (1420, 1426, 1427), (1420, 1427, 1421), (1421, 1427, 1428), (1421, 1428, 1422), (1422, 1428, 1429), (1422, 1429, 1423), (1423, 1429, 1430), (1423, 1430, 1424), (1424, 1430, 1431), (1424, 1431, 1425), (1425, 1431, 1432), (1425, 1432, 1345), (1345, 1432, 1343), (1275, 1433, 1276), (1276, 1433, 1427), (1276, 1427, 1426), (1274, 1434, 1275), (1275, 1434, 1435), (1275, 1435, 1433), (1433, 1435, 1436), (1433, 1436, 1428), (1428, 1436, 1429), (1273, 1437, 1274), (1274, 1437, 1438), (1274, 1438, 1434), (1434, 1438, 1439), (1434, 1439, 1440), (1440, 1439, 1441), (1440, 1441, 1442), (1442, 1441, 1443), (1442, 1443, 1430), (1430, 1443, 1431), (1272, 1444, 1273), (1273, 1444, 1445), (1273, 1445, 1437), (1437, 1445, 1446), (1437, 1446, 1447), (1447, 1446, 1448), (1447, 1448, 1449), (1449, 1448, 1450), (1449, 1450, 1451), (1451, 1450, 1452), (1451, 1452, 1453), (1453, 1452, 1454), (1453, 1454, 1432), (1432, 1454, 1343), (1271, 1339, 1272), (1272, 1339, 1455), (1272, 1455, 1444), (1444, 1455, 1456), (1444, 1456, 1457), (1457, 1456, 1458), (1457, 1458, 1459), (1459, 1458, 1460), (1459, 1460, 1461), (1461, 1460, 1462), (1461, 1462, 1463), (1463, 1462, 1464), (1463, 1464, 1465), (1465, 1464, 1327), (1465, 1327, 1341), (1340, 1270, 1325), (1325, 1270, 1269), (1300, 1298, 1311), (1311, 1298, 1312), (1298, 1296, 1312), (1312, 1296, 1313), (1296, 1294, 1313), (1313, 1294, 1314), (1294, 1292, 1314), (1314, 1292, 1315), (1288, 1287, 1316), (1292, 1290, 1315), (1315, 1290, 1316), (1290, 1288, 1316), (1320, 1319, 1330), (1330, 1319, 1318), (1321, 1320, 1332), (1332, 1320, 1330), (1322, 1321, 1334), (1334, 1321, 1332), (1323, 1322, 1336), (1336, 1322, 1334), (1324, 1323, 1338), (1338, 1323, 1336), (1325, 1324, 1340), (1340, 1324, 1338), (1329, 1328, 1464), (1464, 1328, 1327), (1331, 1329, 1462), (1462, 1329, 1464), (1333, 1331, 1460), (1460, 1331, 1462), (1335, 1333, 1458), (1458, 1333, 1460), (1337, 1335, 1456), (1456, 1335, 1458), (1339, 1337, 1455), (1455, 1337, 1456), (1343, 1454, 1341), (1341, 1454, 1465), (1454, 1452, 1465), (1465, 1452, 1463), (1452, 1450, 1463), (1463, 1450, 1461), (1450, 1448, 1461), (1461, 1448, 1459), (1445, 1444, 1457), (1448, 1446, 1459), (1459, 1446, 1457), (1446, 1445, 1457), (1432, 1431, 1453), (1453, 1431, 1443), (1453, 1443, 1451), (1451, 1443, 1441), (1451, 1441, 1449), (1449, 1441, 1439), (1449, 1439, 1447), (1447, 1439, 1438), (1447, 1438, 1437), (1430, 1429, 1442), (1442, 1429, 1436), (1442, 1436, 1440), (1440, 1436, 1435), (1440, 1435, 1434), (1427, 1433, 1428), (1352, 1391, 1354), (1354, 1391, 1388), (1354, 1388, 1356), (1356, 1388, 1466), (1356, 1466, 1358), (1358, 1466, 1467), (1358, 1467, 1360), (1360, 1467, 1468), (1360, 1468, 1362), (1362, 1468, 1469), (1362, 1469, 1364), (1364, 1469, 1470), (1364, 1470, 1366), (1366, 1470, 1367), (1388, 1386, 1466), (1466, 1386, 1471), (1466, 1471, 1467), (1467, 1471, 1472), (1467, 1472, 1468), (1468, 1472, 1473), (1468, 1473, 1469), (1469, 1473, 1474), (1469, 1474, 1470), (1470, 1474, 1475), (1470, 1475, 1367), (1367, 1475, 1368), (1386, 1383, 1471), (1471, 1383, 1476), (1471, 1476, 1472), (1472, 1476, 1477), (1472, 1477, 1473), (1473, 1477, 1478), (1473, 1478, 1474), (1474, 1478, 1479), (1474, 1479, 1475), (1475, 1479, 1369), (1475, 1369, 1368), (1383, 1378, 1476), (1476, 1378, 1376), (1476, 1376, 1477), (1477, 1376, 1374), (1477, 1374, 1478), (1478, 1374, 1372), (1478, 1372, 1479), (1479, 1372, 1370), (1479, 1370, 1369), (1029, 1399, 1402), (1402, 1399, 1398), (1011, 1015, 1310), (1310, 1015, 1302), (1302, 1015, 1480), (1302, 1480, 1303), (1303, 1480, 1317), (1317, 1480, 1326), (1326, 1480, 1342), (1342, 1480, 1344), (1344, 1480, 1346), (1346, 1480, 1348), (1348, 1480, 1481), (1348, 1481, 1482), (1482, 1481, 1483), (1482, 1483, 1381), (1381, 1483, 1380), (1380, 1483, 1379), (1379, 1483, 1484), (1379, 1484, 1393), (1393, 1484, 1485), (1393, 1485, 1397), (1397, 1485, 1486), (1397, 1486, 1400), (1400, 1486, 1401), (1401, 1486, 1487), (1401, 1487, 1403), (1403, 1487, 1488), (1403, 1488, 1404), (1404, 1488, 1489), (1404, 1489, 1030), (1030, 1489, 1036), (1036, 1489, 1490), (1036, 1490, 1035), (1035, 1490, 1491), (1035, 1491, 1492), (1492, 1491, 1493), (1492, 1493, 1494), (1494, 1493, 1495), (1494, 1495, 1496), (1496, 1495, 1497), (1497, 1495, 1498), (1497, 1498, 1499), (1499, 1498, 1500), (1499, 1500, 1501), (1501, 1500, 1502), (1501, 1502, 1503), (1503, 1502, 1504), (1503, 1504, 1505), (1505, 1504, 1506), (1505, 1506, 1507), (1507, 1506, 1508), (1507, 1508, 1509), (1509, 1508, 1484), (1509, 1484, 1483), (1510, 1511, 1480), (1480, 1511, 1512), (1480, 1512, 1513), (1513, 1512, 1507), (1513, 1507, 1509), (1511, 1510, 1503), (1503, 1510, 1501), (1496, 1514, 1494), (1494, 1514, 1515), (1494, 1515, 1492), (1492, 1515, 1034), (1492, 1034, 1035), (1514, 1033, 1515), (1515, 1033, 1034), (1381, 1382, 1482), (1482, 1382, 1384), (1482, 1384, 1385), (1385, 1387, 1482), (1482, 1387, 1389), (1482, 1389, 1390), (1390, 1392, 1482), (1482, 1392, 1350), (1482, 1350, 1348), (1481, 1480, 1513), (1503, 1505, 1511), (1511, 1505, 1512), (1505, 1507, 1512), (1483, 1481, 1509), (1509, 1481, 1513), (1504, 1502, 1516), (1516, 1502, 1500), (1516, 1500, 1517), (1517, 1500, 1498), (1517, 1498, 1518), (1518, 1498, 1495), (1518, 1495, 1493), (1506, 1504, 1519), (1519, 1504, 1516), (1519, 1516, 1520), (1520, 1516, 1517), (1520, 1517, 1521), (1521, 1517, 1518), (1521, 1518, 1522), (1522, 1518, 1493), (1522, 1493, 1491), (1508, 1506, 1523), (1523, 1506, 1519), (1523, 1519, 1524), (1524, 1519, 1520), (1524, 1520, 1525), (1525, 1520, 1521), (1525, 1521, 1526), (1526, 1521, 1522), (1526, 1522, 1490), (1490, 1522, 1491), (1484, 1508, 1485), (1485, 1508, 1523), (1485, 1523, 1486), (1486, 1523, 1524), (1486, 1524, 1487), (1487, 1524, 1525), (1487, 1525, 1488), (1488, 1525, 1526), (1488, 1526, 1489), (1489, 1526, 1490), (820, 986, 819), (819, 986, 984), (819, 984, 981), (986, 820, 988), (988, 820, 821), (988, 821, 989), (989, 821, 823), (989, 823, 824), (826, 993, 824), (824, 993, 991), (824, 991, 989), (827, 831, 826), (826, 831, 995), (826, 995, 993), (827, 829, 831), (831, 922, 995), (995, 922, 1527), (995, 1527, 1013), (1013, 1527, 1528), (1013, 1528, 1480), (1480, 1528, 1510), (1510, 1528, 1501), (1501, 1528, 1529), (1501, 1529, 1499), (1499, 1529, 1530), (1499, 1530, 1497), (1497, 1530, 1496), (1496, 1530, 1531), (1496, 1531, 1514), (1514, 1531, 1033), (1033, 1531, 1032), (1032, 1531, 1532), (1032, 1532, 1031), (1031, 1532, 850), (1031, 850, 852), (922, 842, 1527), (1527, 842, 1533), (1527, 1533, 1529), (1529, 1533, 1530), (842, 843, 1533), (1533, 843, 1534), (1533, 1534, 1530), (1530, 1534, 1531), (843, 845, 1534), (1534, 845, 847), (1534, 847, 1532), (1532, 847, 849), (1532, 849, 850), (1480, 1015, 1013), (981, 980, 819), (1529, 1528, 1527), (1532, 1531, 1534), (697, 699, 721), (721, 699, 719), (719, 699, 701), (719, 701, 717), (717, 701, 703), (717, 703, 715), (715, 703, 705), (715, 705, 713), (713, 705, 707), (713, 707, 711), (711, 707, 709), (434, 507, 605), (605, 507, 1535), (1535, 507, 1536), (1536, 507, 536), (1536, 536, 1537), (1537, 536, 591), (1537, 591, 1538), (1538, 591, 590), (1538, 590, 1539), (1539, 590, 589), (1539, 589, 1540), (1540, 589, 588), (1540, 588, 1541), (1541, 588, 587), (1541, 587, 1542), (1542, 587, 586), (1542, 586, 1543), (1543, 586, 585), (1543, 585, 1544), (1544, 585, 584), (1544, 584, 1545), (1545, 584, 583), (1545, 583, 1546), (1546, 583, 582), (1546, 582, 592), (592, 582, 581), (1547, 1548, 1549), (1549, 1548, 1550), (1548, 1551, 1550), (1550, 1551, 1552), (1551, 1553, 1552), (1552, 1553, 1554), (1553, 1547, 1554), (1554, 1547, 1549), (1554, 1549, 1552), (1552, 1549, 1550), (1555, 1556, 1557), (1557, 1556, 1558), (1559, 1555, 1560), (1560, 1555, 1557), (1561, 1559, 1562), (1562, 1559, 1560), (1556, 1561, 1558), (1558, 1561, 1562), (639, 641, 1555), (1555, 641, 686), (1555, 686, 675), (1555, 675, 598), (598, 675, 664), (598, 664, 597), (597, 664, 653), (597, 653, 642), (597, 642, 596), (596, 642, 607), (596, 607, 606), (777, 592, 606), (606, 592, 593), (606, 593, 594), (766, 1544, 777), (777, 1544, 1545), (777, 1545, 1546), (766, 755, 1544), (1544, 755, 1543), (1543, 755, 744), (1543, 744, 733), (1543, 733, 1542), (1542, 733, 698), (1542, 698, 1559), (1559, 698, 697), (1559, 697, 721), (721, 722, 1559), (1559, 722, 724), (1559, 724, 726), (726, 728, 1559), (1559, 728, 730), (1559, 730, 732), (732, 630, 1559), (1559, 630, 1555), (1555, 630, 631), (1555, 631, 633), (633, 635, 1555), (1555, 635, 637), (1555, 637, 639), (1536, 1561, 1535), (1535, 1561, 1556), (1535, 1556, 605), (605, 1556, 604), (604, 1556, 603), (603, 1556, 602), (602, 1556, 601), (601, 1556, 600), (600, 1556, 599), (599, 1556, 1555), (599, 1555, 598), (1536, 1537, 1561), (1561, 1537, 1538), (1561, 1538, 1539), (1539, 1540, 1561), (1561, 1540, 1541), (1561, 1541, 1559), (1559, 1541, 1542), (1546, 592, 777), (594, 595, 606), (606, 595, 596), (12, 359, 13), (13, 359, 362), (13, 362, 364), (14, 15, 12), (12, 15, 16), (12, 16, 359), (359, 16, 17), (359, 17, 1558), (1558, 17, 1553), (1558, 1553, 1551), (17, 18, 1553), (1553, 18, 327), (1553, 327, 198), (198, 327, 320), (198, 320, 286), (286, 320, 284), (286, 284, 282), (18, 23, 327), (327, 23, 20), (327, 20, 19), (22, 21, 23), (23, 21, 20), (13, 368, 19), (19, 368, 321), (19, 321, 323), (77, 89, 76), (76, 89, 90), (76, 90, 100), (100, 90, 99), (99, 90, 98), (98, 90, 97), (97, 90, 96), (96, 90, 95), (95, 90, 94), (94, 90, 93), (93, 90, 104), (104, 90, 103), (103, 90, 102), (102, 90, 101), (101, 90, 91), (101, 91, 279), (279, 91, 280), (280, 91, 92), (280, 92, 125), (77, 78, 89), (89, 78, 79), (89, 79, 80), (80, 81, 89), (89, 81, 82), (89, 82, 83), (83, 84, 89), (89, 84, 85), (89, 85, 86), (86, 87, 89), (89, 87, 88), (125, 126, 280), (280, 126, 117), (280, 117, 275), (275, 117, 198), (275, 198, 199), (198, 117, 1547), (1547, 117, 118), (1547, 118, 119), (119, 120, 1547), (1547, 120, 121), (1547, 121, 122), (122, 123, 1547), (1547, 123, 124), (1547, 124, 109), (109, 110, 1547), (1547, 110, 111), (1547, 111, 112), (112, 113, 1547), (1547, 113, 1562), (1547, 1562, 1548), (1548, 1562, 1560), (1548, 1560, 1557), (113, 114, 1562), (1562, 114, 115), (1562, 115, 116), (116, 106, 1562), (1562, 106, 144), (1562, 144, 1558), (1558, 144, 359), (107, 279, 106), (106, 279, 278), (106, 278, 144), (144, 278, 142), (142, 278, 140), (140, 278, 138), (138, 278, 136), (136, 278, 277), (136, 277, 133), (133, 277, 131), (131, 277, 269), (131, 269, 129), (129, 269, 127), (127, 269, 271), (127, 271, 211), (211, 271, 209), (209, 271, 274), (209, 274, 207), (207, 274, 205), (205, 274, 275), (205, 275, 203), (203, 275, 201), (201, 275, 199), (107, 108, 279), (279, 108, 105), (279, 105, 101), (147, 294, 144), (144, 294, 292), (144, 292, 359), (359, 292, 319), (359, 319, 318), (147, 149, 294), (294, 149, 151), (294, 151, 153), (294, 153, 296), (296, 153, 155), (296, 155, 157), (296, 157, 290), (290, 157, 159), (290, 159, 161), (290, 161, 288), (288, 161, 212), (288, 212, 214), (214, 216, 288), (288, 216, 218), (288, 218, 220), (220, 222, 288), (288, 222, 224), (288, 224, 198), (270, 269, 276), (276, 269, 277), (272, 273, 271), (271, 273, 274), (286, 288, 198), (292, 284, 319), (319, 284, 320), (310, 309, 316), (316, 309, 317), (317, 309, 347), (317, 347, 349), (311, 344, 309), (309, 344, 345), (309, 345, 347), (312, 313, 311), (311, 313, 314), (311, 314, 340), (340, 314, 338), (338, 314, 336), (336, 314, 315), (336, 315, 334), (334, 315, 332), (332, 315, 330), (330, 315, 327), (327, 315, 320), (317, 351, 318), (318, 351, 353), (318, 353, 355), (323, 325, 19), (19, 325, 327), (340, 342, 311), (311, 342, 344), (349, 351, 317), (355, 357, 318), (318, 357, 359), (364, 366, 13), (13, 366, 368), (408, 393, 366), (366, 393, 394), (366, 394, 396), (396, 398, 366), (366, 398, 400), (366, 400, 402), (402, 404, 366), (366, 404, 407), (366, 407, 375), (366, 375, 368), (368, 375, 377), (368, 377, 379), (379, 381, 368), (368, 381, 383), (368, 383, 374), (374, 383, 372), (372, 383, 385), (372, 385, 387), (389, 371, 387), (387, 371, 372), (1547, 1553, 198), (1558, 1551, 1557), (1557, 1551, 1548)])
me_terminal__landon_001.use_remesh_preserve_volume = False
me_terminal__landon_001.use_remesh_preserve_attributes = False
me_terminal__landon_001.use_mirror_vertex_groups = False
me_terminal__landon_001.update()

# ---- objects
ob_terminal__landon_001 = bpy.data.objects.new('Terminal -Landon.001', me_terminal__landon_001)

# ---- transforms, parenting, visibility, modifiers, constraints
ob_terminal__landon_001.location = (-2.674, -1.285, 4.816)
ob_terminal__landon_001.rotation_euler = (1.571, -0.0, 0.0)
ob_terminal__landon_001.scale = (0.1109, 0.1109, 0.1109)
ob_terminal__landon_001.lineart.crease_threshold = 0.0

# ---- collection membership
col_collection_1.objects.link(ob_terminal__landon_001)

# ---- scene / render settings (as saved in the file)
scene.frame_start = 1; scene.frame_end = 250; scene.frame_set(1)
scene.render.engine = 'BLENDER_EEVEE_NEXT'
scene.render.resolution_percentage = 50
scene.render.dither_intensity = 0.0
scene.cycles.use_denoising = False
scene.cycles.samples = 128
scene.cycles.sampling_pattern = 'TABULATED_SOBOL'
scene.cycles.use_adaptive_sampling = False
scene.cycles.use_light_tree = False
scene.cycles.blur_glossy = 0.0
scene.cycles.sample_clamp_indirect = 0.0
scene.view_settings.view_transform = 'Standard'
bpy.context.view_layer.update()

# ---- added for rendering (the .blend has no active camera and no usable light): camera, sun
cam_auto = bpy.data.cameras.new('AutoCamera')
cam_auto.lens = 50.0
cam_auto.sensor_width = 36.0
cam_auto.clip_end = 1000.0
ob_auto_camera = bpy.data.objects.new('AutoCamera', cam_auto)
scene.collection.objects.link(ob_auto_camera)
ob_auto_camera.location = (6.91526, -8.80066, 8.09056)
ob_auto_camera.rotation_euler = (1.09748, -7.21219e-08, 0.694738)
scene.camera = ob_auto_camera
light_auto_sun = bpy.data.lights.new('AutoSun', 'SUN')
light_auto_sun.energy = 3.0
light_auto_sun.angle = 0.0523599
ob_auto_sun = bpy.data.objects.new('AutoSun', light_auto_sun)
scene.collection.objects.link(ob_auto_sun)
ob_auto_sun.rotation_euler = (0.872665, 0.174533, 0.523599)
bpy.context.view_layer.update()
